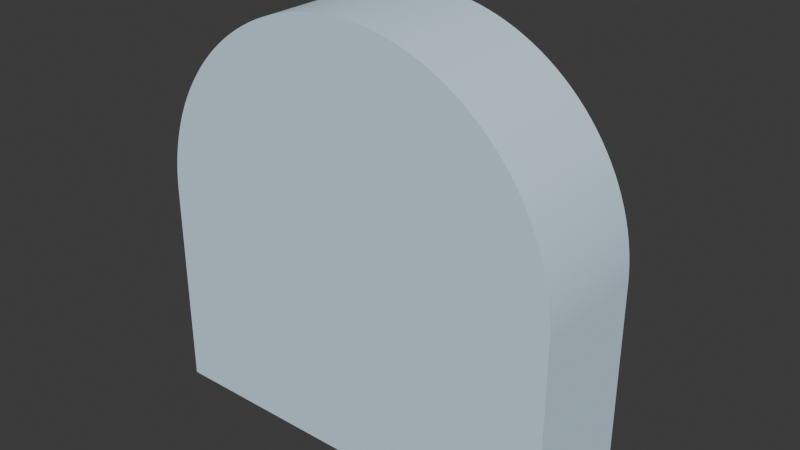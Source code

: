 # Source: multiplier.blend  (saved by Blender 5.1.29; exported with 4.5.12 LTS)
import bpy
from mathutils import Matrix  # noqa: F401  (used for matrix-valued properties, if any)

bpy.ops.wm.read_factory_settings(use_empty=True)
scene = bpy.context.scene
scene.name = 'Scene'

# ---- collections
col_collection = bpy.data.collections.new('Collection'); scene.collection.children.link(col_collection)

# ---- materials (node trees are filled in below, after node groups)
mat_0_615686_0_811765_0_929412_0_000000_0_002 = bpy.data.materials.new('0.615686_0.811765_0.929412_0.000000_0.002')
mat_0_615686_0_811765_0_929412_0_000000_0_002.diffuse_color = (0.6157, 0.8118, 0.9294, 1.0)

# ---- material node trees
mat_0_615686_0_811765_0_929412_0_000000_0_002.use_nodes = True; mat_0_615686_0_811765_0_929412_0_000000_0_002.node_tree.nodes.clear()
_N = mat_0_615686_0_811765_0_929412_0_000000_0_002.node_tree.nodes; _L = mat_0_615686_0_811765_0_929412_0_000000_0_002.node_tree.links
n0 = _N.new('ShaderNodeBsdfPrincipled'); n0.name = 'Principled BSDF'; n0.location = (10, 300)
n0.inputs[0].default_value = (0.6157, 0.8118, 0.9294, 1.0)
n0.inputs[2].default_value = 1.0
n1 = _N.new('ShaderNodeOutputMaterial'); n1.name = 'Material Output'; n1.location = (300, 300)
_L.new(n0.outputs[0], n1.inputs[0])
n1.is_active_output = True

# ---- world
world_world = bpy.data.worlds.new('World'); scene.world = world_world
world_world.use_nodes = True; world_world.node_tree.nodes.clear()
_N = world_world.node_tree.nodes; _L = world_world.node_tree.links
n0 = _N.new('ShaderNodeOutputWorld'); n0.name = 'World Output'; n0.location = (200, 100)
n1 = _N.new('ShaderNodeBackground'); n1.name = 'Background'; n1.location = (-200, 100)
n1.inputs[0].default_value = (0.05088, 0.05088, 0.05088, 1.0)
_L.new(n1.outputs[0], n0.inputs[0])
n0.is_active_output = True
world_world.color = (0.05088, 0.05088, 0.05088)
world_world.sun_shadow_jitter_overblur = 0.0

# ---- meshes
me_mesh0_mesh = bpy.data.meshes.new('mesh0_mesh')
me_mesh0_mesh.from_pydata([(0.45, 0.25, -0.45), (0.45, 0.0, -0.45), (-0.45, 0.0, -0.45), (-0.45, 0.25, -0.45), (0.45, 0.25, 8.327e-17), (0.45, 0.0, 8.327e-17), (0.45, 0.0, -0.45), (0.45, 0.25, -0.45), (0.45, 0.0, 8.327e-17), (0.45, 0.25, 8.327e-17), (0.4495, 0.25, 0.02048), (0.4495, 0.0, 0.02048), (0.4481, 0.25, 0.04092), (0.4481, 0.0, 0.04092), (0.4458, 0.25, 0.06127), (0.4458, 0.0, 0.06127), (0.4426, 0.25, 0.0815), (0.4426, 0.0, 0.0815), (0.4384, 0.25, 0.1016), (0.4384, 0.0, 0.1016), (0.4333, 0.25, 0.1214), (0.4333, 0.0, 0.1214), (0.4273, 0.25, 0.141), (0.4273, 0.0, 0.141), (0.4205, 0.25, 0.1603), (0.4205, 0.0, 0.1603), (0.4127, 0.25, 0.1793), (0.4127, 0.0, 0.1793), (0.4042, 0.25, 0.1979), (0.4042, 0.0, 0.1979), (0.3947, 0.25, 0.2161), (0.3947, 0.0, 0.2161), (0.3845, 0.25, 0.2338), (0.3845, 0.0, 0.2338), (0.3734, 0.25, 0.2511), (0.3734, 0.0, 0.2511), (0.3616, 0.25, 0.2678), (0.3616, 0.0, 0.2678), (0.3491, 0.25, 0.284), (0.3491, 0.0, 0.284), (0.3358, 0.25, 0.2996), (0.3358, 0.0, 0.2996), (0.3218, 0.25, 0.3146), (0.3218, 0.0, 0.3146), (0.3071, 0.25, 0.3289), (0.3071, 0.0, 0.3289), (0.2919, 0.25, 0.3425), (0.2919, 0.0, 0.3425), (0.276, 0.25, 0.3554), (0.276, 0.0, 0.3554), (0.2595, 0.25, 0.3676), (0.2595, 0.0, 0.3676), (0.2425, 0.25, 0.3791), (0.2425, 0.0, 0.3791), (0.225, 0.25, 0.3897), (0.225, 0.0, 0.3897), (0.207, 0.25, 0.3995), (0.207, 0.0, 0.3995), (0.1886, 0.25, 0.4086), (0.1886, 0.0, 0.4086), (0.1698, 0.25, 0.4167), (0.1698, 0.0, 0.4167), (0.1507, 0.25, 0.424), (0.1507, 0.0, 0.424), (0.1312, 0.25, 0.4304), (0.1312, 0.0, 0.4304), (0.1115, 0.25, 0.436), (0.1115, 0.0, 0.436), (0.09156, 0.25, 0.4406), (0.09156, 0.0, 0.4406), (0.07141, 0.25, 0.4443), (0.07141, 0.0, 0.4443), (0.05111, 0.25, 0.4471), (0.05111, 0.0, 0.4471), (0.03071, 0.25, 0.449), (0.03071, 0.0, 0.449), (0.01024, 0.25, 0.4499), (0.01024, 0.0, 0.4499), (-0.01024, 0.25, 0.4499), (-0.01024, 0.0, 0.4499), (-0.03071, 0.25, 0.449), (-0.03071, 0.0, 0.449), (-0.05111, 0.25, 0.4471), (-0.05111, 0.0, 0.4471), (-0.07141, 0.25, 0.4443), (-0.07141, 0.0, 0.4443), (-0.09156, 0.25, 0.4406), (-0.09156, 0.0, 0.4406), (-0.1115, 0.25, 0.436), (-0.1115, 0.0, 0.436), (-0.1312, 0.25, 0.4304), (-0.1312, 0.0, 0.4304), (-0.1507, 0.25, 0.424), (-0.1507, 0.0, 0.424), (-0.1698, 0.25, 0.4167), (-0.1698, 0.0, 0.4167), (-0.1886, 0.25, 0.4086), (-0.1886, 0.0, 0.4086), (-0.207, 0.25, 0.3995), (-0.207, 0.0, 0.3995), (-0.225, 0.25, 0.3897), (-0.225, 0.0, 0.3897), (-0.2425, 0.25, 0.3791), (-0.2425, 0.0, 0.3791), (-0.2595, 0.25, 0.3676), (-0.2595, 0.0, 0.3676), (-0.276, 0.25, 0.3554), (-0.276, 0.0, 0.3554), (-0.2919, 0.25, 0.3425), (-0.2919, 0.0, 0.3425), (-0.3071, 0.25, 0.3289), (-0.3071, 0.0, 0.3289), (-0.3218, 0.25, 0.3146), (-0.3218, 0.0, 0.3146), (-0.3358, 0.25, 0.2996), (-0.3358, 0.0, 0.2996), (-0.3491, 0.25, 0.284), (-0.3491, 0.0, 0.284), (-0.3616, 0.25, 0.2678), (-0.3616, 0.0, 0.2678), (-0.3734, 0.25, 0.2511), (-0.3734, 0.0, 0.2511), (-0.3845, 0.25, 0.2338), (-0.3845, 0.0, 0.2338), (-0.3947, 0.25, 0.2161), (-0.3947, 0.0, 0.2161), (-0.4042, 0.25, 0.1979), (-0.4042, 0.0, 0.1979), (-0.4127, 0.25, 0.1793), (-0.4127, 0.0, 0.1793), (-0.4205, 0.25, 0.1603), (-0.4205, 0.0, 0.1603), (-0.4273, 0.25, 0.141), (-0.4273, 0.0, 0.141), (-0.4333, 0.25, 0.1214), (-0.4333, 0.0, 0.1214), (-0.4384, 0.25, 0.1016), (-0.4384, 0.0, 0.1016), (-0.4426, 0.25, 0.0815), (-0.4426, 0.0, 0.0815), (-0.4458, 0.25, 0.06127), (-0.4458, 0.0, 0.06127), (-0.4481, 0.25, 0.04092), (-0.4481, 0.0, 0.04092), (-0.4495, 0.25, 0.02048), (-0.4495, 0.0, 0.02048), (-0.45, 0.25, -7.237e-17), (-0.45, 0.0, -7.237e-17), (-0.45, 0.0, -0.45), (-0.45, 0.0, -7.237e-17), (-0.45, 0.25, -7.237e-17), (-0.45, 0.25, -0.45), (0.45, 0.0, 8.327e-17), (-0.4273, 0.0, 0.141), (-0.4333, 0.0, 0.1214), (-0.4205, 0.0, 0.1603), (0.1115, 0.0, 0.436), (0.3734, 0.0, 0.2511), (0.3616, 0.0, 0.2678), (0.3947, 0.0, 0.2161), (0.3845, 0.0, 0.2338), (-0.4127, 0.0, 0.1793), (-0.3845, 0.0, 0.2338), (-0.3947, 0.0, 0.2161), (0.207, 0.0, 0.3995), (0.1507, 0.0, 0.424), (0.1312, 0.0, 0.4304), (0.1886, 0.0, 0.4086), (0.2595, 0.0, 0.3676), (0.2425, 0.0, 0.3791), (0.3071, 0.0, 0.3289), (0.2919, 0.0, 0.3425), (0.3358, 0.0, 0.2996), (0.3218, 0.0, 0.3146), (0.4333, 0.0, 0.1214), (0.4273, 0.0, 0.141), (-0.4458, 0.0, 0.06127), (-0.4481, 0.0, 0.04092), (-0.4042, 0.0, 0.1979), (-0.3734, 0.0, 0.2511), (-0.3358, 0.0, 0.2996), (-0.3491, 0.0, 0.284), (0.4495, 0.0, 0.02048), (-0.07141, 0.0, 0.4443), (-0.09156, 0.0, 0.4406), (-0.03071, 0.0, 0.449), (-0.05111, 0.0, 0.4471), (0.01024, 0.0, 0.4499), (-0.01024, 0.0, 0.4499), (0.1698, 0.0, 0.4167), (0.225, 0.0, 0.3897), (0.276, 0.0, 0.3554), (0.3491, 0.0, 0.284), (0.4042, 0.0, 0.1979), (0.4205, 0.0, 0.1603), (0.4127, 0.0, 0.1793), (0.4384, 0.0, 0.1016), (-0.4426, 0.0, 0.0815), (-0.3616, 0.0, 0.2678), (-0.1698, 0.0, 0.4167), (-0.1886, 0.0, 0.4086), (0.03071, 0.0, 0.449), (0.4426, 0.0, 0.0815), (-0.4384, 0.0, 0.1016), (-0.3071, 0.0, 0.3289), (-0.3218, 0.0, 0.3146), (-0.276, 0.0, 0.3554), (-0.2919, 0.0, 0.3425), (-0.2425, 0.0, 0.3791), (-0.2595, 0.0, 0.3676), (-0.207, 0.0, 0.3995), (-0.225, 0.0, 0.3897), (-0.1507, 0.0, 0.424), (-0.1115, 0.0, 0.436), (-0.1312, 0.0, 0.4304), (0.07141, 0.0, 0.4443), (0.05111, 0.0, 0.4471), (0.4481, 0.0, 0.04092), (0.09156, 0.0, 0.4406), (0.4458, 0.0, 0.06127), (-0.4495, 0.0, 0.02048), (0.45, 0.0, -0.45), (-0.45, 0.0, -7.237e-17), (-0.45, 0.0, -0.45), (-0.1909, 0.25, 0.2864), (-0.2864, 0.25, 0.1909), (-0.3218, 0.25, 0.3146), (-0.3616, 0.25, 0.2678), (-0.3491, 0.25, 0.284), (-0.4042, 0.25, 0.1979), (-0.3947, 0.25, 0.2161), (0.0675, 0.25, 0.3375), (0.1115, 0.25, 0.436), (0.1312, 0.25, 0.4304), (0.07141, 0.25, 0.4443), (0.09156, 0.25, 0.4406), (-0.0675, 0.25, 0.3375), (-0.01024, 0.25, 0.4499), (-0.2425, 0.25, 0.3791), (-0.225, 0.25, 0.3897), (-0.276, 0.25, 0.3554), (-0.2595, 0.25, 0.3676), (-0.3071, 0.25, 0.3289), (-0.2919, 0.25, 0.3425), (-0.3358, 0.25, 0.2996), (-0.3734, 0.25, 0.2511), (-0.3845, 0.25, 0.2338), (0.03071, 0.25, 0.449), (0.05111, 0.25, 0.4471), (0.01024, 0.25, 0.4499), (-0.03071, 0.25, 0.449), (-0.4127, 0.25, 0.1793), (-0.163, 0.25, 0.0675), (-0.3375, 0.25, 0.0675), (-0.207, 0.25, 0.3995), (-0.07141, 0.25, 0.4443), (-0.05111, 0.25, 0.4471), (0.1909, 0.25, 0.2864), (0.3071, 0.25, 0.3289), (0.3218, 0.25, 0.3146), (-0.4205, 0.25, 0.1603), (-0.1698, 0.25, 0.4167), (-0.1507, 0.25, 0.424), (-0.0675, 0.25, 0.163), (-0.1115, 0.25, 0.436), (-0.09156, 0.25, 0.4406), (0.2864, 0.25, 0.1909), (0.3734, 0.25, 0.2511), (0.3845, 0.25, 0.2338), (0.3491, 0.25, 0.284), (0.3616, 0.25, 0.2678), (0.276, 0.25, 0.3554), (0.2919, 0.25, 0.3425), (-0.1886, 0.25, 0.4086), (-0.1312, 0.25, 0.4304), (0.3358, 0.25, 0.2996), (0.2595, 0.25, 0.3676), (0.225, 0.25, 0.3897), (0.2425, 0.25, 0.3791), (-0.4495, 0.25, 0.02048), (-0.4481, 0.25, 0.04092), (0.1698, 0.25, 0.4167), (0.1886, 0.25, 0.4086), (0.0675, 0.25, 0.163), (0.3947, 0.25, 0.2161), (0.207, 0.25, 0.3995), (0.3375, 0.25, 0.0675), (0.4458, 0.25, 0.06127), (0.4481, 0.25, 0.04092), (0.4205, 0.25, 0.1603), (0.4273, 0.25, 0.141), (-0.4333, 0.25, 0.1214), (-0.4273, 0.25, 0.141), (-0.4458, 0.25, 0.06127), (0.1507, 0.25, 0.424), (0.4495, 0.25, 0.02048), (0.45, 0.25, 8.327e-17), (0.4426, 0.25, 0.0815), (0.4333, 0.25, 0.1214), (-0.4384, 0.25, 0.1016), (-0.4426, 0.25, 0.0815), (0.4127, 0.25, 0.1793), (0.163, 0.25, 0.0675), (0.4384, 0.25, 0.1016), (-0.3375, 0.25, -0.0675), (-0.45, 0.25, -7.237e-17), (0.4042, 0.25, 0.1979), (0.0675, 0.25, -0.3375), (0.0675, 0.25, -0.163), (0.1909, 0.25, -0.2864), (0.45, 0.25, -0.45), (-0.45, 0.25, -0.45), (-0.0675, 0.25, -0.3375), (-0.163, 0.25, -0.0675), (-0.2864, 0.25, -0.1909), (0.3375, 0.25, -0.0675), (0.2864, 0.25, -0.1909), (-0.1909, 0.25, -0.2864), (-0.0675, 0.25, -0.163), (0.163, 0.25, -0.0675), (-0.0675, 0.3375, -0.3375), (-0.0675, 0.25, -0.3375), (-0.0675, 0.25, -0.163), (-0.0675, 0.3375, -0.163), (-0.0675, 0.3375, 0.163), (-0.163, 0.3375, 0.0675), (-0.2864, 0.3375, 0.1909), (0.0675, 0.3375, -0.163), (0.163, 0.3375, -0.0675), (0.2864, 0.3375, -0.1909), (0.0675, 0.3375, 0.3375), (0.0675, 0.3375, 0.163), (-0.1909, 0.3375, 0.2864), (-0.3375, 0.3375, 0.0675), (-0.163, 0.3375, -0.0675), (-0.0675, 0.3375, -0.3375), (-0.0675, 0.3375, -0.163), (0.163, 0.3375, 0.0675), (0.3375, 0.3375, -0.0675), (-0.3375, 0.3375, -0.0675), (-0.1909, 0.3375, -0.2864), (-0.2864, 0.3375, -0.1909), (0.3375, 0.3375, 0.0675), (0.1909, 0.3375, 0.2864), (0.1909, 0.3375, -0.2864), (0.2864, 0.3375, 0.1909), (0.0675, 0.3375, -0.3375), (-0.0675, 0.3375, 0.3375), (-0.0675, 0.3375, -0.163), (-0.0675, 0.25, -0.163), (-0.1909, 0.25, -0.2864), (-0.1909, 0.3375, -0.2864), (-0.1909, 0.3375, -0.2864), (-0.1909, 0.25, -0.2864), (-0.2864, 0.25, -0.1909), (-0.2864, 0.3375, -0.1909), (-0.2864, 0.3375, -0.1909), (-0.2864, 0.25, -0.1909), (-0.163, 0.25, -0.0675), (-0.163, 0.3375, -0.0675), (-0.163, 0.3375, -0.0675), (-0.163, 0.25, -0.0675), (-0.3375, 0.25, -0.0675), (-0.3375, 0.3375, -0.0675), (-0.3375, 0.3375, -0.0675), (-0.3375, 0.25, -0.0675), (-0.3375, 0.25, 0.0675), (-0.3375, 0.3375, 0.0675), (-0.3375, 0.3375, 0.0675), (-0.3375, 0.25, 0.0675), (-0.163, 0.25, 0.0675), (-0.163, 0.3375, 0.0675), (-0.163, 0.3375, 0.0675), (-0.163, 0.25, 0.0675), (-0.2864, 0.25, 0.1909), (-0.2864, 0.3375, 0.1909), (-0.2864, 0.3375, 0.1909), (-0.2864, 0.25, 0.1909), (-0.1909, 0.25, 0.2864), (-0.1909, 0.3375, 0.2864), (-0.1909, 0.3375, 0.2864), (-0.1909, 0.25, 0.2864), (-0.0675, 0.25, 0.163), (-0.0675, 0.3375, 0.163), (-0.0675, 0.3375, 0.163), (-0.0675, 0.25, 0.163), (-0.0675, 0.25, 0.3375), (-0.0675, 0.3375, 0.3375), (-0.0675, 0.3375, 0.3375), (-0.0675, 0.25, 0.3375), (0.0675, 0.25, 0.3375), (0.0675, 0.3375, 0.3375), (0.0675, 0.3375, 0.3375), (0.0675, 0.25, 0.3375), (0.0675, 0.25, 0.163), (0.0675, 0.3375, 0.163), (0.0675, 0.3375, 0.163), (0.0675, 0.25, 0.163), (0.1909, 0.25, 0.2864), (0.1909, 0.3375, 0.2864), (0.1909, 0.3375, 0.2864), (0.1909, 0.25, 0.2864), (0.2864, 0.25, 0.1909), (0.2864, 0.3375, 0.1909), (0.2864, 0.3375, 0.1909), (0.2864, 0.25, 0.1909), (0.163, 0.25, 0.0675), (0.163, 0.3375, 0.0675), (0.163, 0.3375, 0.0675), (0.163, 0.25, 0.0675), (0.3375, 0.25, 0.0675), (0.3375, 0.3375, 0.0675), (0.3375, 0.3375, 0.0675), (0.3375, 0.25, 0.0675), (0.3375, 0.25, -0.0675), (0.3375, 0.3375, -0.0675), (0.3375, 0.3375, -0.0675), (0.3375, 0.25, -0.0675), (0.163, 0.25, -0.0675), (0.163, 0.3375, -0.0675), (0.163, 0.3375, -0.0675), (0.163, 0.25, -0.0675), (0.2864, 0.25, -0.1909), (0.2864, 0.3375, -0.1909), (0.2864, 0.3375, -0.1909), (0.2864, 0.25, -0.1909), (0.1909, 0.25, -0.2864), (0.1909, 0.3375, -0.2864), (0.1909, 0.3375, -0.2864), (0.1909, 0.25, -0.2864), (0.0675, 0.25, -0.163), (0.0675, 0.3375, -0.163), (0.0675, 0.3375, -0.163), (0.0675, 0.25, -0.163), (0.0675, 0.25, -0.3375), (0.0675, 0.3375, -0.3375), (0.0675, 0.3375, -0.3375), (0.0675, 0.25, -0.3375), (-0.0675, 0.25, -0.3375), (-0.0675, 0.3375, -0.3375)], [], [(0, 1, 2), (2, 3, 0), (4, 5, 6), (6, 7, 4), (8, 9, 10), (11, 10, 12), (13, 12, 14), (15, 14, 16), (17, 16, 18), (19, 18, 20), (21, 20, 22), (23, 22, 24), (25, 24, 26), (27, 26, 28), (29, 28, 30), (31, 30, 32), (33, 32, 34), (35, 34, 36), (37, 36, 38), (39, 38, 40), (41, 40, 42), (43, 42, 44), (45, 44, 46), (47, 46, 48), (49, 48, 50), (51, 50, 52), (53, 52, 54), (55, 54, 56), (57, 56, 58), (59, 58, 60), (61, 60, 62), (63, 62, 64), (65, 64, 66), (67, 66, 68), (69, 68, 70), (71, 70, 72), (73, 72, 74), (75, 74, 76), (77, 76, 78), (79, 78, 80), (81, 80, 82), (83, 82, 84), (85, 84, 86), (87, 86, 88), (89, 88, 90), (91, 90, 92), (93, 92, 94), (95, 94, 96), (97, 96, 98), (99, 98, 100), (101, 100, 102), (103, 102, 104), (105, 104, 106), (107, 106, 108), (109, 108, 110), (111, 110, 112), (113, 112, 114), (115, 114, 116), (117, 116, 118), (119, 118, 120), (121, 120, 122), (123, 122, 124), (125, 124, 126), (127, 126, 128), (129, 128, 130), (131, 130, 132), (133, 132, 134), (135, 134, 136), (137, 136, 138), (139, 138, 140), (141, 140, 142), (143, 142, 144), (145, 144, 146), (146, 147, 145), (144, 145, 143), (142, 143, 141), (140, 141, 139), (138, 139, 137), (136, 137, 135), (134, 135, 133), (132, 133, 131), (130, 131, 129), (128, 129, 127), (126, 127, 125), (124, 125, 123), (122, 123, 121), (120, 121, 119), (118, 119, 117), (116, 117, 115), (114, 115, 113), (112, 113, 111), (110, 111, 109), (108, 109, 107), (106, 107, 105), (104, 105, 103), (102, 103, 101), (100, 101, 99), (98, 99, 97), (96, 97, 95), (94, 95, 93), (92, 93, 91), (90, 91, 89), (88, 89, 87), (86, 87, 85), (84, 85, 83), (82, 83, 81), (80, 81, 79), (78, 79, 77), (76, 77, 75), (74, 75, 73), (72, 73, 71), (70, 71, 69), (68, 69, 67), (66, 67, 65), (64, 65, 63), (62, 63, 61), (60, 61, 59), (58, 59, 57), (56, 57, 55), (54, 55, 53), (52, 53, 51), (50, 51, 49), (48, 49, 47), (46, 47, 45), (44, 45, 43), (42, 43, 41), (40, 41, 39), (38, 39, 37), (36, 37, 35), (34, 35, 33), (32, 33, 31), (30, 31, 29), (28, 29, 27), (26, 27, 25), (24, 25, 23), (22, 23, 21), (20, 21, 19), (18, 19, 17), (16, 17, 15), (14, 15, 13), (12, 13, 11), (10, 11, 8), (148, 149, 150), (150, 151, 148), (152, 153, 154), (152, 155, 153), (156, 157, 158), (156, 159, 160), (152, 161, 155), (152, 162, 163), (164, 165, 166), (165, 164, 167), (156, 168, 169), (156, 170, 171), (156, 172, 173), (160, 157, 156), (156, 174, 175), (152, 176, 177), (152, 178, 161), (152, 179, 162), (152, 180, 181), (182, 183, 184), (182, 185, 186), (182, 187, 188), (167, 189, 165), (169, 190, 156), (171, 191, 156), (156, 192, 172), (156, 193, 159), (156, 194, 195), (156, 196, 174), (152, 197, 176), (163, 178, 152), (181, 198, 152), (152, 199, 200), (186, 183, 182), (182, 201, 187), (190, 164, 156), (173, 170, 156), (195, 193, 156), (156, 202, 196), (152, 203, 197), (198, 179, 152), (152, 204, 205), (152, 206, 207), (152, 208, 209), (152, 210, 211), (152, 212, 199), (152, 213, 214), (188, 185, 182), (182, 215, 216), (191, 168, 156), (175, 194, 156), (156, 182, 217), (154, 203, 152), (207, 204, 152), (211, 208, 152), (214, 212, 152), (216, 201, 182), (182, 156, 218), (158, 192, 156), (217, 219, 156), (205, 180, 152), (200, 210, 152), (218, 215, 182), (219, 202, 156), (209, 206, 152), (166, 156, 164), (177, 220, 152), (213, 152, 182), (184, 213, 182), (221, 152, 222), (222, 223, 221), (220, 222, 152), (224, 225, 226), (225, 227, 228), (225, 229, 230), (231, 232, 233), (231, 234, 235), (231, 236, 237), (224, 238, 239), (224, 240, 241), (224, 242, 243), (225, 244, 226), (225, 245, 227), (230, 246, 225), (235, 232, 231), (231, 247, 248), (237, 249, 231), (241, 238, 224), (226, 242, 224), (246, 245, 225), (248, 234, 231), (236, 250, 237), (251, 229, 225), (251, 252, 253), (239, 254, 224), (228, 244, 225), (249, 247, 231), (236, 255, 256), (257, 258, 259), (253, 260, 251), (243, 240, 224), (261, 262, 236), (261, 263, 224), (256, 250, 236), (236, 264, 265), (266, 267, 268), (266, 269, 270), (259, 266, 257), (257, 271, 272), (254, 273, 224), (224, 273, 261), (265, 255, 236), (236, 262, 274), (270, 267, 266), (259, 275, 266), (257, 276, 271), (257, 277, 278), (253, 279, 280), (236, 263, 261), (274, 264, 236), (281, 282, 257), (281, 283, 231), (268, 284, 266), (272, 258, 257), (257, 285, 277), (286, 287, 288), (286, 289, 290), (253, 291, 292), (280, 293, 253), (233, 294, 231), (231, 294, 281), (275, 269, 266), (257, 282, 285), (286, 295, 296), (286, 297, 287), (290, 298, 286), (253, 299, 291), (293, 300, 253), (257, 283, 281), (278, 276, 257), (301, 289, 286), (301, 302, 266), (288, 295, 286), (298, 303, 286), (300, 299, 253), (253, 304, 305), (284, 306, 266), (266, 306, 301), (303, 297, 286), (307, 308, 309), (310, 311, 312), (304, 313, 314), (305, 279, 253), (286, 302, 301), (296, 315, 286), (315, 310, 316), (312, 307, 310), (312, 311, 317), (314, 311, 304), (304, 311, 305), (296, 310, 315), (310, 309, 316), (317, 318, 312), (292, 260, 253), (316, 319, 315), (314, 317, 311), (309, 310, 307), (225, 252, 251), (320, 321, 322), (322, 323, 320), (324, 325, 326), (327, 328, 329), (330, 331, 324), (326, 332, 324), (333, 325, 334), (335, 336, 327), (327, 337, 328), (338, 328, 337), (324, 331, 325), (334, 339, 333), (336, 340, 341), (336, 337, 327), (337, 342, 338), (337, 331, 343), (325, 331, 334), (341, 334, 336), (329, 344, 327), (343, 345, 337), (334, 331, 336), (337, 336, 331), (327, 346, 335), (324, 347, 330), (348, 349, 350), (350, 351, 348), (352, 353, 354), (354, 355, 352), (356, 357, 358), (358, 359, 356), (360, 361, 362), (362, 363, 360), (364, 365, 366), (366, 367, 364), (368, 369, 370), (370, 371, 368), (372, 373, 374), (374, 375, 372), (376, 377, 378), (378, 379, 376), (380, 381, 382), (382, 383, 380), (384, 385, 386), (386, 387, 384), (388, 389, 390), (390, 391, 388), (392, 393, 394), (394, 395, 392), (396, 397, 398), (398, 399, 396), (400, 401, 402), (402, 403, 400), (404, 405, 406), (406, 407, 404), (408, 409, 410), (410, 411, 408), (412, 413, 414), (414, 415, 412), (416, 417, 418), (418, 419, 416), (420, 421, 422), (422, 423, 420), (424, 425, 426), (426, 427, 424), (428, 429, 430), (430, 431, 428), (432, 433, 434), (434, 435, 432), (436, 437, 438), (438, 439, 436)])
me_mesh0_mesh.polygons.foreach_set('use_smooth', [0, 0, 0, 0, 1, 1, 1, 1, 1, 1, 1, 1, 1, 1, 1, 1, 1, 1, 1, 1, 1, 1, 1, 1, 1, 1, 1, 1, 1, 1, 1, 1, 1, 1, 1, 1, 1, 1, 1, 1, 1, 1, 1, 1, 1, 1, 1, 1, 1, 1, 1, 1, 1, 1, 1, 1, 1, 1, 1, 1, 1, 1, 1, 1, 1, 1, 1, 1, 1, 1, 1, 1, 1, 1, 1, 1, 1, 1, 1, 1, 1, 1, 1, 1, 1, 1, 1, 1, 1, 1, 1, 1, 1, 1, 1, 1, 1, 1, 1, 1, 1, 1, 1, 1, 1, 1, 1, 1, 1, 1, 1, 1, 1, 1, 1, 1, 1, 1, 1, 1, 1, 1, 1, 1, 1, 1, 1, 1, 1, 1, 1, 1, 1, 1, 1, 1, 1, 1, 1, 1, 1, 1, 0, 0, 0, 0, 0, 0, 0, 0, 0, 0, 0, 0, 0, 0, 0, 0, 0, 0, 0, 0, 0, 0, 0, 0, 0, 0, 0, 0, 0, 0, 0, 0, 0, 0, 0, 0, 0, 0, 0, 0, 0, 0, 0, 0, 0, 0, 0, 0, 0, 0, 0, 0, 0, 0, 0, 0, 0, 0, 0, 0, 0, 0, 0, 0, 0, 0, 0, 0, 0, 0, 0, 0, 0, 0, 0, 0, 0, 0, 0, 0, 0, 0, 0, 0, 0, 0, 0, 0, 0, 0, 0, 0, 0, 0, 0, 0, 0, 0, 0, 0, 0, 0, 0, 0, 0, 0, 0, 0, 0, 0, 0, 0, 0, 0, 0, 0, 0, 0, 0, 0, 0, 0, 0, 0, 0, 0, 0, 0, 0, 0, 0, 0, 0, 0, 0, 0, 0, 0, 0, 0, 0, 0, 0, 0, 0, 0, 0, 0, 0, 0, 0, 0, 0, 0, 0, 0, 0, 0, 0, 0, 0, 0, 0, 0, 0, 0, 0, 0, 0, 0, 0, 0, 0, 0, 0, 0, 0, 0, 0, 0, 0, 0, 0, 0, 0, 0, 0, 0, 0, 0, 0, 0, 0, 0, 0, 0, 0, 1, 0, 0, 0, 0, 0, 0, 1, 0, 0, 0, 0, 0, 0, 0, 0, 0, 0, 0, 0, 0, 0, 0, 0, 1, 0, 0, 0, 0, 0, 0, 1, 0, 0, 0, 0, 0, 0, 0, 0, 0])
_uv = me_mesh0_mesh.uv_layers.new(name='UVMap')
_uv.uv.foreach_set('vector', [0.2536, 0.88, 0.308, 0.88, 0.308, 0.9344, 0.308, 0.9344, 0.2536, 0.9344, 0.2536, 0.88, 0.2536, 0.9344, 0.2536, 0.88, 0.308, 0.88, 0.308, 0.88, 0.308, 0.9344, 0.2536, 0.9344, 0.2536, 0.88, 0.2536, 0.9344, 0.2543, 0.9344, 0.2543, 0.88, 0.2543, 0.9344, 0.2551, 0.9344, 0.2551, 0.88, 0.2551, 0.9344, 0.2559, 0.9344, 0.2559, 0.88, 0.2559, 0.9344, 0.2567, 0.9344, 0.2567, 0.88, 0.2567, 0.9344, 0.2575, 0.9344, 0.2575, 0.88, 0.2575, 0.9344, 0.2583, 0.9344, 0.2583, 0.88, 0.2583, 0.9344, 0.2591, 0.9344, 0.2591, 0.88, 0.2591, 0.9344, 0.2599, 0.9344, 0.2599, 0.88, 0.2599, 0.9344, 0.2607, 0.9344, 0.2607, 0.88, 0.2607, 0.9344, 0.2614, 0.9344, 0.2614, 0.88, 0.2614, 0.9344, 0.2622, 0.9344, 0.2622, 0.88, 0.2622, 0.9344, 0.263, 0.9344, 0.263, 0.88, 0.263, 0.9344, 0.2638, 0.9344, 0.2638, 0.88, 0.2638, 0.9344, 0.2646, 0.9344, 0.2646, 0.88, 0.2646, 0.9344, 0.2654, 0.9344, 0.2654, 0.88, 0.2654, 0.9344, 0.2662, 0.9344, 0.2662, 0.88, 0.2662, 0.9344, 0.267, 0.9344, 0.267, 0.88, 0.267, 0.9344, 0.2677, 0.9344, 0.2677, 0.88, 0.2677, 0.9344, 0.2685, 0.9344, 0.2685, 0.88, 0.2685, 0.9344, 0.2693, 0.9344, 0.2693, 0.88, 0.2693, 0.9344, 0.2701, 0.9344, 0.2701, 0.88, 0.2701, 0.9344, 0.2709, 0.9344, 0.2709, 0.88, 0.2709, 0.9344, 0.2717, 0.9344, 0.2717, 0.88, 0.2717, 0.9344, 0.2725, 0.9344, 0.2725, 0.88, 0.2725, 0.9344, 0.2733, 0.9344, 0.2733, 0.88, 0.2733, 0.9344, 0.2741, 0.9344, 0.2741, 0.88, 0.2741, 0.9344, 0.2748, 0.9344, 0.2748, 0.88, 0.2748, 0.9344, 0.2756, 0.9344, 0.2756, 0.88, 0.2756, 0.9344, 0.2764, 0.9344, 0.2764, 0.88, 0.2764, 0.9344, 0.2772, 0.9344, 0.2772, 0.88, 0.2772, 0.9344, 0.278, 0.9344, 0.278, 0.88, 0.278, 0.9344, 0.2788, 0.9344, 0.2788, 0.88, 0.2788, 0.9344, 0.2796, 0.9344, 0.2796, 0.88, 0.2796, 0.9344, 0.2804, 0.9344, 0.2804, 0.88, 0.2804, 0.9344, 0.2812, 0.9344, 0.2812, 0.88, 0.2812, 0.9344, 0.2819, 0.9344, 0.2819, 0.88, 0.2819, 0.9344, 0.2827, 0.9344, 0.2827, 0.88, 0.2827, 0.9344, 0.2835, 0.9344, 0.2835, 0.88, 0.2835, 0.9344, 0.2843, 0.9344, 0.2843, 0.88, 0.2843, 0.9344, 0.2851, 0.9344, 0.2851, 0.88, 0.2851, 0.9344, 0.2859, 0.9344, 0.2859, 0.88, 0.2859, 0.9344, 0.2867, 0.9344, 0.2867, 0.88, 0.2867, 0.9344, 0.2875, 0.9344, 0.2875, 0.88, 0.2875, 0.9344, 0.2882, 0.9344, 0.2882, 0.88, 0.2882, 0.9344, 0.289, 0.9344, 0.289, 0.88, 0.289, 0.9344, 0.2898, 0.9344, 0.2898, 0.88, 0.2898, 0.9344, 0.2906, 0.9344, 0.2906, 0.88, 0.2906, 0.9344, 0.2914, 0.9344, 0.2914, 0.88, 0.2914, 0.9344, 0.2922, 0.9344, 0.2922, 0.88, 0.2922, 0.9344, 0.293, 0.9344, 0.293, 0.88, 0.293, 0.9344, 0.2938, 0.9344, 0.2938, 0.88, 0.2938, 0.9344, 0.2946, 0.9344, 0.2946, 0.88, 0.2946, 0.9344, 0.2953, 0.9344, 0.2953, 0.88, 0.2953, 0.9344, 0.2961, 0.9344, 0.2961, 0.88, 0.2961, 0.9344, 0.2969, 0.9344, 0.2969, 0.88, 0.2969, 0.9344, 0.2977, 0.9344, 0.2977, 0.88, 0.2977, 0.9344, 0.2985, 0.9344, 0.2985, 0.88, 0.2985, 0.9344, 0.2993, 0.9344, 0.2993, 0.88, 0.2993, 0.9344, 0.3001, 0.9344, 0.3001, 0.88, 0.3001, 0.9344, 0.3009, 0.9344, 0.3009, 0.88, 0.3009, 0.9344, 0.3017, 0.9344, 0.3017, 0.88, 0.3017, 0.9344, 0.3024, 0.9344, 0.3024, 0.88, 0.3024, 0.9344, 0.3032, 0.9344, 0.3032, 0.88, 0.3032, 0.9344, 0.304, 0.9344, 0.304, 0.88, 0.304, 0.9344, 0.3048, 0.9344, 0.3048, 0.88, 0.3048, 0.9344, 0.3056, 0.9344, 0.3056, 0.88, 0.3056, 0.9344, 0.3064, 0.9344, 0.3064, 0.88, 0.3064, 0.9344, 0.3072, 0.9344, 0.3072, 0.88, 0.3072, 0.9344, 0.308, 0.9344, 0.308, 0.9344, 0.308, 0.88, 0.3072, 0.88, 0.3072, 0.9344, 0.3072, 0.88, 0.3064, 0.88, 0.3064, 0.9344, 0.3064, 0.88, 0.3056, 0.88, 0.3056, 0.9344, 0.3056, 0.88, 0.3048, 0.88, 0.3048, 0.9344, 0.3048, 0.88, 0.304, 0.88, 0.304, 0.9344, 0.304, 0.88, 0.3032, 0.88, 0.3032, 0.9344, 0.3032, 0.88, 0.3024, 0.88, 0.3024, 0.9344, 0.3024, 0.88, 0.3017, 0.88, 0.3017, 0.9344, 0.3017, 0.88, 0.3009, 0.88, 0.3009, 0.9344, 0.3009, 0.88, 0.3001, 0.88, 0.3001, 0.9344, 0.3001, 0.88, 0.2993, 0.88, 0.2993, 0.9344, 0.2993, 0.88, 0.2985, 0.88, 0.2985, 0.9344, 0.2985, 0.88, 0.2977, 0.88, 0.2977, 0.9344, 0.2977, 0.88, 0.2969, 0.88, 0.2969, 0.9344, 0.2969, 0.88, 0.2961, 0.88, 0.2961, 0.9344, 0.2961, 0.88, 0.2953, 0.88, 0.2953, 0.9344, 0.2953, 0.88, 0.2946, 0.88, 0.2946, 0.9344, 0.2946, 0.88, 0.2938, 0.88, 0.2938, 0.9344, 0.2938, 0.88, 0.293, 0.88, 0.293, 0.9344, 0.293, 0.88, 0.2922, 0.88, 0.2922, 0.9344, 0.2922, 0.88, 0.2914, 0.88, 0.2914, 0.9344, 0.2914, 0.88, 0.2906, 0.88, 0.2906, 0.9344, 0.2906, 0.88, 0.2898, 0.88, 0.2898, 0.9344, 0.2898, 0.88, 0.289, 0.88, 0.289, 0.9344, 0.289, 0.88, 0.2882, 0.88, 0.2882, 0.9344, 0.2882, 0.88, 0.2875, 0.88, 0.2875, 0.9344, 0.2875, 0.88, 0.2867, 0.88, 0.2867, 0.9344, 0.2867, 0.88, 0.2859, 0.88, 0.2859, 0.9344, 0.2859, 0.88, 0.2851, 0.88, 0.2851, 0.9344, 0.2851, 0.88, 0.2843, 0.88, 0.2843, 0.9344, 0.2843, 0.88, 0.2835, 0.88, 0.2835, 0.9344, 0.2835, 0.88, 0.2827, 0.88, 0.2827, 0.9344, 0.2827, 0.88, 0.2819, 0.88, 0.2819, 0.9344, 0.2819, 0.88, 0.2812, 0.88, 0.2812, 0.9344, 0.2812, 0.88, 0.2804, 0.88, 0.2804, 0.9344, 0.2804, 0.88, 0.2796, 0.88, 0.2796, 0.9344, 0.2796, 0.88, 0.2788, 0.88, 0.2788, 0.9344, 0.2788, 0.88, 0.278, 0.88, 0.278, 0.9344, 0.278, 0.88, 0.2772, 0.88, 0.2772, 0.9344, 0.2772, 0.88, 0.2764, 0.88, 0.2764, 0.9344, 0.2764, 0.88, 0.2756, 0.88, 0.2756, 0.9344, 0.2756, 0.88, 0.2748, 0.88, 0.2748, 0.9344, 0.2748, 0.88, 0.2741, 0.88, 0.2741, 0.9344, 0.2741, 0.88, 0.2733, 0.88, 0.2733, 0.9344, 0.2733, 0.88, 0.2725, 0.88, 0.2725, 0.9344, 0.2725, 0.88, 0.2717, 0.88, 0.2717, 0.9344, 0.2717, 0.88, 0.2709, 0.88, 0.2709, 0.9344, 0.2709, 0.88, 0.2701, 0.88, 0.2701, 0.9344, 0.2701, 0.88, 0.2693, 0.88, 0.2693, 0.9344, 0.2693, 0.88, 0.2685, 0.88, 0.2685, 0.9344, 0.2685, 0.88, 0.2677, 0.88, 0.2677, 0.9344, 0.2677, 0.88, 0.267, 0.88, 0.267, 0.9344, 0.267, 0.88, 0.2662, 0.88, 0.2662, 0.9344, 0.2662, 0.88, 0.2654, 0.88, 0.2654, 0.9344, 0.2654, 0.88, 0.2646, 0.88, 0.2646, 0.9344, 0.2646, 0.88, 0.2638, 0.88, 0.2638, 0.9344, 0.2638, 0.88, 0.263, 0.88, 0.263, 0.9344, 0.263, 0.88, 0.2622, 0.88, 0.2622, 0.9344, 0.2622, 0.88, 0.2614, 0.88, 0.2614, 0.9344, 0.2614, 0.88, 0.2607, 0.88, 0.2607, 0.9344, 0.2607, 0.88, 0.2599, 0.88, 0.2599, 0.9344, 0.2599, 0.88, 0.2591, 0.88, 0.2591, 0.9344, 0.2591, 0.88, 0.2583, 0.88, 0.2583, 0.9344, 0.2583, 0.88, 0.2575, 0.88, 0.2575, 0.9344, 0.2575, 0.88, 0.2567, 0.88, 0.2567, 0.9344, 0.2567, 0.88, 0.2559, 0.88, 0.2559, 0.9344, 0.2559, 0.88, 0.2551, 0.88, 0.2551, 0.9344, 0.2551, 0.88, 0.2543, 0.88, 0.2543, 0.9344, 0.2543, 0.88, 0.2536, 0.88, 0.308, 0.88, 0.2536, 0.88, 0.2536, 0.9344, 0.2536, 0.9344, 0.308, 0.9344, 0.308, 0.88, 0.308, 0.9072, 0.2549, 0.8986, 0.2546, 0.8998, 0.308, 0.9072, 0.2553, 0.8975, 0.2549, 0.8986, 0.2875, 0.8808, 0.3033, 0.892, 0.3026, 0.891, 0.2875, 0.8808, 0.3046, 0.8941, 0.304, 0.893, 0.308, 0.9072, 0.2558, 0.8963, 0.2553, 0.8975, 0.308, 0.9072, 0.2575, 0.893, 0.2569, 0.8941, 0.2933, 0.883, 0.2899, 0.8815, 0.2887, 0.8811, 0.2899, 0.8815, 0.2933, 0.883, 0.2922, 0.8825, 0.2875, 0.8808, 0.2964, 0.8849, 0.2954, 0.8842, 0.2875, 0.8808, 0.2993, 0.8873, 0.2984, 0.8865, 0.2875, 0.8808, 0.3011, 0.8891, 0.3002, 0.8881, 0.304, 0.893, 0.3033, 0.892, 0.2875, 0.8808, 0.2875, 0.8808, 0.307, 0.8998, 0.3066, 0.8986, 0.308, 0.9072, 0.2538, 0.9035, 0.2537, 0.9047, 0.308, 0.9072, 0.2563, 0.8952, 0.2558, 0.8963, 0.308, 0.9072, 0.2582, 0.892, 0.2575, 0.893, 0.308, 0.9072, 0.2605, 0.8891, 0.2597, 0.89, 0.3079, 0.9059, 0.2764, 0.8803, 0.2752, 0.8805, 0.3079, 0.9059, 0.2789, 0.88, 0.2777, 0.8801, 0.3079, 0.9059, 0.2814, 0.88, 0.2801, 0.88, 0.2922, 0.8825, 0.291, 0.882, 0.2899, 0.8815, 0.2954, 0.8842, 0.2944, 0.8836, 0.2875, 0.8808, 0.2984, 0.8865, 0.2974, 0.8857, 0.2875, 0.8808, 0.2875, 0.8808, 0.3019, 0.89, 0.3011, 0.8891, 0.2875, 0.8808, 0.3052, 0.8952, 0.3046, 0.8941, 0.2875, 0.8808, 0.3062, 0.8975, 0.3057, 0.8963, 0.2875, 0.8808, 0.3073, 0.901, 0.307, 0.8998, 0.308, 0.9072, 0.254, 0.9022, 0.2538, 0.9035, 0.2569, 0.8941, 0.2563, 0.8952, 0.308, 0.9072, 0.2597, 0.89, 0.2589, 0.891, 0.308, 0.9072, 0.308, 0.9072, 0.2705, 0.882, 0.2694, 0.8825, 0.2777, 0.8801, 0.2764, 0.8803, 0.3079, 0.9059, 0.3079, 0.9059, 0.2826, 0.88, 0.2814, 0.88, 0.2944, 0.8836, 0.2933, 0.883, 0.2875, 0.8808, 0.3002, 0.8881, 0.2993, 0.8873, 0.2875, 0.8808, 0.3057, 0.8963, 0.3052, 0.8952, 0.2875, 0.8808, 0.2875, 0.8808, 0.3075, 0.9022, 0.3073, 0.901, 0.308, 0.9072, 0.2543, 0.901, 0.254, 0.9022, 0.2589, 0.891, 0.2582, 0.892, 0.308, 0.9072, 0.308, 0.9072, 0.2622, 0.8873, 0.2613, 0.8881, 0.308, 0.9072, 0.2641, 0.8857, 0.2631, 0.8865, 0.308, 0.9072, 0.2661, 0.8842, 0.2651, 0.8849, 0.308, 0.9072, 0.2682, 0.883, 0.2672, 0.8836, 0.308, 0.9072, 0.2716, 0.8815, 0.2705, 0.882, 0.308, 0.9072, 0.274, 0.8808, 0.2728, 0.8811, 0.2801, 0.88, 0.2789, 0.88, 0.3079, 0.9059, 0.3079, 0.9059, 0.2851, 0.8803, 0.2838, 0.8801, 0.2974, 0.8857, 0.2964, 0.8849, 0.2875, 0.8808, 0.3066, 0.8986, 0.3062, 0.8975, 0.2875, 0.8808, 0.2875, 0.8808, 0.3079, 0.9059, 0.3078, 0.9047, 0.2546, 0.8998, 0.2543, 0.901, 0.308, 0.9072, 0.2631, 0.8865, 0.2622, 0.8873, 0.308, 0.9072, 0.2672, 0.8836, 0.2661, 0.8842, 0.308, 0.9072, 0.2728, 0.8811, 0.2716, 0.8815, 0.308, 0.9072, 0.2838, 0.8801, 0.2826, 0.88, 0.3079, 0.9059, 0.3079, 0.9059, 0.2875, 0.8808, 0.2863, 0.8805, 0.3026, 0.891, 0.3019, 0.89, 0.2875, 0.8808, 0.3078, 0.9047, 0.3077, 0.9035, 0.2875, 0.8808, 0.2613, 0.8881, 0.2605, 0.8891, 0.308, 0.9072, 0.2694, 0.8825, 0.2682, 0.883, 0.308, 0.9072, 0.2863, 0.8805, 0.2851, 0.8803, 0.3079, 0.9059, 0.3077, 0.9035, 0.3075, 0.9022, 0.2875, 0.8808, 0.2651, 0.8849, 0.2641, 0.8857, 0.308, 0.9072, 0.2887, 0.8811, 0.2875, 0.8808, 0.2933, 0.883, 0.2537, 0.9047, 0.2536, 0.9059, 0.308, 0.9072, 0.274, 0.8808, 0.308, 0.9072, 0.3079, 0.9059, 0.2752, 0.8805, 0.274, 0.8808, 0.3079, 0.9059, 0.308, 0.9344, 0.308, 0.9072, 0.2536, 0.9072, 0.2536, 0.9072, 0.2536, 0.9344, 0.308, 0.9344, 0.2536, 0.9059, 0.2536, 0.9072, 0.308, 0.9072, 0.2692, 0.8899, 0.2634, 0.8956, 0.2613, 0.8881, 0.2634, 0.8956, 0.2589, 0.891, 0.2597, 0.89, 0.2634, 0.8956, 0.2563, 0.8952, 0.2569, 0.8941, 0.2848, 0.8868, 0.2875, 0.8808, 0.2887, 0.8811, 0.2848, 0.8868, 0.2851, 0.8803, 0.2863, 0.8805, 0.2848, 0.8868, 0.2767, 0.8868, 0.2801, 0.88, 0.2692, 0.8899, 0.2661, 0.8842, 0.2672, 0.8836, 0.2692, 0.8899, 0.2641, 0.8857, 0.2651, 0.8849, 0.2692, 0.8899, 0.2622, 0.8873, 0.2631, 0.8865, 0.2634, 0.8956, 0.2605, 0.8891, 0.2613, 0.8881, 0.2634, 0.8956, 0.2582, 0.892, 0.2589, 0.891, 0.2569, 0.8941, 0.2575, 0.893, 0.2634, 0.8956, 0.2863, 0.8805, 0.2875, 0.8808, 0.2848, 0.8868, 0.2848, 0.8868, 0.2826, 0.88, 0.2838, 0.8801, 0.2801, 0.88, 0.2814, 0.88, 0.2848, 0.8868, 0.2651, 0.8849, 0.2661, 0.8842, 0.2692, 0.8899, 0.2613, 0.8881, 0.2622, 0.8873, 0.2692, 0.8899, 0.2575, 0.893, 0.2582, 0.892, 0.2634, 0.8956, 0.2838, 0.8801, 0.2851, 0.8803, 0.2848, 0.8868, 0.2767, 0.8868, 0.2789, 0.88, 0.2801, 0.88, 0.2558, 0.8963, 0.2563, 0.8952, 0.2634, 0.8956, 0.2558, 0.8963, 0.2709, 0.9031, 0.2604, 0.9031, 0.2672, 0.8836, 0.2682, 0.883, 0.2692, 0.8899, 0.2597, 0.89, 0.2605, 0.8891, 0.2634, 0.8956, 0.2814, 0.88, 0.2826, 0.88, 0.2848, 0.8868, 0.2767, 0.8868, 0.2764, 0.8803, 0.2777, 0.8801, 0.2923, 0.8899, 0.2993, 0.8873, 0.3002, 0.8881, 0.2604, 0.9031, 0.2553, 0.8975, 0.2558, 0.8963, 0.2631, 0.8865, 0.2641, 0.8857, 0.2692, 0.8899, 0.2705, 0.882, 0.2716, 0.8815, 0.2767, 0.8868, 0.2705, 0.882, 0.2767, 0.8973, 0.2692, 0.8899, 0.2777, 0.8801, 0.2789, 0.88, 0.2767, 0.8868, 0.2767, 0.8868, 0.274, 0.8808, 0.2752, 0.8805, 0.2981, 0.8956, 0.3033, 0.892, 0.304, 0.893, 0.2981, 0.8956, 0.3019, 0.89, 0.3026, 0.891, 0.3002, 0.8881, 0.2981, 0.8956, 0.2923, 0.8899, 0.2923, 0.8899, 0.2974, 0.8857, 0.2984, 0.8865, 0.2682, 0.883, 0.2694, 0.8825, 0.2692, 0.8899, 0.2692, 0.8899, 0.2694, 0.8825, 0.2705, 0.882, 0.2752, 0.8805, 0.2764, 0.8803, 0.2767, 0.8868, 0.2767, 0.8868, 0.2716, 0.8815, 0.2728, 0.8811, 0.3026, 0.891, 0.3033, 0.892, 0.2981, 0.8956, 0.3002, 0.8881, 0.3011, 0.8891, 0.2981, 0.8956, 0.2923, 0.8899, 0.2964, 0.8849, 0.2974, 0.8857, 0.2923, 0.8899, 0.2944, 0.8836, 0.2954, 0.8842, 0.2604, 0.9031, 0.2536, 0.9059, 0.2537, 0.9047, 0.2767, 0.8868, 0.2767, 0.8973, 0.2705, 0.882, 0.2728, 0.8811, 0.274, 0.8808, 0.2767, 0.8868, 0.291, 0.882, 0.2922, 0.8825, 0.2923, 0.8899, 0.291, 0.882, 0.2848, 0.8973, 0.2848, 0.8868, 0.304, 0.893, 0.3046, 0.8941, 0.2981, 0.8956, 0.2984, 0.8865, 0.2993, 0.8873, 0.2923, 0.8899, 0.2923, 0.8899, 0.2933, 0.883, 0.2944, 0.8836, 0.3012, 0.9031, 0.3077, 0.9035, 0.3078, 0.9047, 0.3012, 0.9031, 0.3062, 0.8975, 0.3066, 0.8986, 0.2604, 0.9031, 0.2546, 0.8998, 0.2549, 0.8986, 0.2537, 0.9047, 0.2538, 0.9035, 0.2604, 0.9031, 0.2887, 0.8811, 0.2899, 0.8815, 0.2848, 0.8868, 0.2848, 0.8868, 0.2899, 0.8815, 0.291, 0.882, 0.3011, 0.8891, 0.3019, 0.89, 0.2981, 0.8956, 0.2923, 0.8899, 0.2922, 0.8825, 0.2933, 0.883, 0.3012, 0.9031, 0.3079, 0.9059, 0.308, 0.9072, 0.3012, 0.9031, 0.3075, 0.9022, 0.3077, 0.9035, 0.3066, 0.8986, 0.307, 0.8998, 0.3012, 0.9031, 0.2604, 0.9031, 0.2543, 0.901, 0.2546, 0.8998, 0.2538, 0.9035, 0.254, 0.9022, 0.2604, 0.9031, 0.2923, 0.8899, 0.2848, 0.8973, 0.291, 0.882, 0.2954, 0.8842, 0.2964, 0.8849, 0.2923, 0.8899, 0.3057, 0.8963, 0.3062, 0.8975, 0.3012, 0.9031, 0.3057, 0.8963, 0.2906, 0.9031, 0.2981, 0.8956, 0.3078, 0.9047, 0.3079, 0.9059, 0.3012, 0.9031, 0.307, 0.8998, 0.3073, 0.901, 0.3012, 0.9031, 0.254, 0.9022, 0.2543, 0.901, 0.2604, 0.9031, 0.2604, 0.9031, 0.2604, 0.9112, 0.2536, 0.9072, 0.3046, 0.8941, 0.3052, 0.8952, 0.2981, 0.8956, 0.2981, 0.8956, 0.3052, 0.8952, 0.3057, 0.8963, 0.3073, 0.901, 0.3075, 0.9022, 0.3012, 0.9031, 0.2848, 0.9276, 0.2848, 0.917, 0.2923, 0.9245, 0.308, 0.9344, 0.2536, 0.9344, 0.2767, 0.9276, 0.2604, 0.9112, 0.2709, 0.9112, 0.2634, 0.9187, 0.2536, 0.9072, 0.2536, 0.9059, 0.2604, 0.9031, 0.3012, 0.9031, 0.2906, 0.9031, 0.3057, 0.8963, 0.308, 0.9072, 0.3012, 0.9112, 0.3012, 0.9031, 0.3012, 0.9112, 0.308, 0.9344, 0.2981, 0.9187, 0.2767, 0.9276, 0.2848, 0.9276, 0.308, 0.9344, 0.2767, 0.9276, 0.2536, 0.9344, 0.2692, 0.9245, 0.2634, 0.9187, 0.2536, 0.9344, 0.2604, 0.9112, 0.2604, 0.9112, 0.2536, 0.9344, 0.2536, 0.9072, 0.308, 0.9072, 0.308, 0.9344, 0.3012, 0.9112, 0.308, 0.9344, 0.2923, 0.9245, 0.2981, 0.9187, 0.2692, 0.9245, 0.2767, 0.917, 0.2767, 0.9276, 0.2549, 0.8986, 0.2553, 0.8975, 0.2604, 0.9031, 0.2981, 0.9187, 0.2906, 0.9112, 0.3012, 0.9112, 0.2634, 0.9187, 0.2692, 0.9245, 0.2536, 0.9344, 0.2923, 0.9245, 0.308, 0.9344, 0.2848, 0.9276, 0.2634, 0.8956, 0.2709, 0.9031, 0.2558, 0.8963, 0.1194, 0.9324, 0.1194, 0.8828, 0.06976, 0.8828, 0.06976, 0.8828, 0.06976, 0.9324, 0.1194, 0.9324, 0.08961, 0.9196, 0.08259, 0.9126, 0.07352, 0.9217, 0.09954, 0.8956, 0.1066, 0.9027, 0.1156, 0.8936, 0.09954, 0.9324, 0.09954, 0.9196, 0.08961, 0.9196, 0.07352, 0.9217, 0.08053, 0.9287, 0.08961, 0.9196, 0.06976, 0.9126, 0.08259, 0.9126, 0.08259, 0.9027, 0.08961, 0.8828, 0.08961, 0.8956, 0.09954, 0.8956, 0.09954, 0.8956, 0.1066, 0.9126, 0.1066, 0.9027, 0.1194, 0.9027, 0.1066, 0.9027, 0.1066, 0.9126, 0.08961, 0.9196, 0.09954, 0.9196, 0.08259, 0.9126, 0.08259, 0.9027, 0.06976, 0.9027, 0.06976, 0.9126, 0.08961, 0.8956, 0.08053, 0.8866, 0.07352, 0.8936, 0.08961, 0.8956, 0.1066, 0.9126, 0.09954, 0.8956, 0.1066, 0.9126, 0.1194, 0.9126, 0.1194, 0.9027, 0.1066, 0.9126, 0.09954, 0.9196, 0.1086, 0.9287, 0.08259, 0.9126, 0.09954, 0.9196, 0.08259, 0.9027, 0.07352, 0.8936, 0.08259, 0.9027, 0.08961, 0.8956, 0.1156, 0.8936, 0.1086, 0.8866, 0.09954, 0.8956, 0.1086, 0.9287, 0.1156, 0.9217, 0.1066, 0.9126, 0.08259, 0.9027, 0.09954, 0.9196, 0.08961, 0.8956, 0.1066, 0.9126, 0.08961, 0.8956, 0.09954, 0.9196, 0.09954, 0.8956, 0.09954, 0.8828, 0.08961, 0.8828, 0.08961, 0.9196, 0.08961, 0.9324, 0.09954, 0.9324, 0.06976, 0.9324, 0.06976, 0.8828, 0.1194, 0.8828, 0.1194, 0.8828, 0.1194, 0.9324, 0.06976, 0.9324, 0.1194, 0.9324, 0.1194, 0.8828, 0.06976, 0.8828, 0.06976, 0.8828, 0.06976, 0.9324, 0.1194, 0.9324, 0.1194, 0.9324, 0.1194, 0.8828, 0.06976, 0.8828, 0.06976, 0.8828, 0.06976, 0.9324, 0.1194, 0.9324, 0.06976, 0.9324, 0.06976, 0.8828, 0.1194, 0.8828, 0.1194, 0.8828, 0.1194, 0.9324, 0.06976, 0.9324, 0.06976, 0.9324, 0.1194, 0.9324, 0.1194, 0.8828, 0.1194, 0.8828, 0.06976, 0.8828, 0.06976, 0.9324, 0.1194, 0.9324, 0.1194, 0.8828, 0.06976, 0.8828, 0.06976, 0.8828, 0.06976, 0.9324, 0.1194, 0.9324, 0.06976, 0.9324, 0.06976, 0.8828, 0.1194, 0.8828, 0.1194, 0.8828, 0.1194, 0.9324, 0.06976, 0.9324, 0.1194, 0.9324, 0.1194, 0.8828, 0.06976, 0.8828, 0.06976, 0.8828, 0.06976, 0.9324, 0.1194, 0.9324, 0.1194, 0.9324, 0.1194, 0.8828, 0.06976, 0.8828, 0.06976, 0.8828, 0.06976, 0.9324, 0.1194, 0.9324, 0.06976, 0.9324, 0.06976, 0.8828, 0.1194, 0.8828, 0.1194, 0.8828, 0.1194, 0.9324, 0.06976, 0.9324, 0.1194, 0.9324, 0.1194, 0.8828, 0.06976, 0.8828, 0.06976, 0.8828, 0.06976, 0.9324, 0.1194, 0.9324, 0.1194, 0.9324, 0.1194, 0.8828, 0.06976, 0.8828, 0.06976, 0.8828, 0.06976, 0.9324, 0.1194, 0.9324, 0.06976, 0.9324, 0.06976, 0.8828, 0.1194, 0.8828, 0.1194, 0.8828, 0.1194, 0.9324, 0.06976, 0.9324, 0.1194, 0.9324, 0.1194, 0.8828, 0.06976, 0.8828, 0.06976, 0.8828, 0.06976, 0.9324, 0.1194, 0.9324, 0.1194, 0.9324, 0.1194, 0.8828, 0.06976, 0.8828, 0.06976, 0.8828, 0.06976, 0.9324, 0.1194, 0.9324, 0.06976, 0.9324, 0.06976, 0.8828, 0.1194, 0.8828, 0.1194, 0.8828, 0.1194, 0.9324, 0.06976, 0.9324, 0.1194, 0.9324, 0.1194, 0.8828, 0.06976, 0.8828, 0.06976, 0.8828, 0.06976, 0.9324, 0.1194, 0.9324, 0.1194, 0.9324, 0.1194, 0.8828, 0.06976, 0.8828, 0.06976, 0.8828, 0.06976, 0.9324, 0.1194, 0.9324, 0.06976, 0.9324, 0.06976, 0.8828, 0.1194, 0.8828, 0.1194, 0.8828, 0.1194, 0.9324, 0.06976, 0.9324, 0.1194, 0.9324, 0.1194, 0.8828, 0.06976, 0.8828, 0.06976, 0.8828, 0.06976, 0.9324, 0.1194, 0.9324, 0.1194, 0.9324, 0.1194, 0.8828, 0.06976, 0.8828, 0.06976, 0.8828, 0.06976, 0.9324, 0.1194, 0.9324, 0.06976, 0.9324, 0.06976, 0.8828, 0.1194, 0.8828, 0.1194, 0.8828, 0.1194, 0.9324, 0.06976, 0.9324, 0.1194, 0.8828, 0.06976, 0.8828, 0.06976, 0.9324, 0.06976, 0.9324, 0.1194, 0.9324, 0.1194, 0.8828])
me_mesh0_mesh.materials.append(mat_0_615686_0_811765_0_929412_0_000000_0_002)
me_mesh0_mesh.update()
me_mesh0_mesh.normals_split_custom_set([tuple(v) for v in zip(*[iter([0.0, 0.0, -1.0, 0.0, 0.0, -1.0, 0.0, 0.0, -1.0, 0.0, 0.0, -1.0, 0.0, 0.0, -1.0, 0.0, 0.0, -1.0, 1.0, 0.0, 0.0, 1.0, 0.0, 0.0, 1.0, 0.0, 0.0, 1.0, 0.0, 0.0, 1.0, 0.0, 0.0, 1.0, 0.0, 0.0, 1.0, 1.093e-06, -5.567e-06, 1.0, -1.088e-06, -5.566e-06, 0.999, 0.0, 0.04551, 0.999, 0.0, 0.04551, 0.999, 0.0, 0.04551, 0.9959, 0.0, 0.09093, 0.9959, 0.0, 0.09093, 0.9959, 0.0, 0.09093, 0.9907, 0.0, 0.1362, 0.9907, 0.0, 0.1362, 0.9907, 0.0, 0.1362, 0.9835, 0.0, 0.1811, 0.9835, 0.0, 0.1811, 0.9835, 0.0, 0.1811, 0.9742, 0.0, 0.2257, 0.9742, 0.0, 0.2257, 0.9742, 0.0, 0.2257, 0.9629, 0.0, 0.2698, 0.9629, 0.0, 0.2698, 0.9629, 0.0, 0.2698, 0.9496, 0.0, 0.3133, 0.9496, 0.0, 0.3133, 0.9496, 0.0, 0.3133, 0.9344, 0.0, 0.3562, 0.9344, 0.0, 0.3562, 0.9344, 0.0, 0.3562, 0.9172, 0.0, 0.3984, 0.9172, 0.0, 0.3984, 0.9172, 0.0, 0.3984, 0.8981, 0.0, 0.4397, 0.8981, 0.0, 0.4397, 0.8981, 0.0, 0.4397, 0.8772, 0.0, 0.4802, 0.8772, 0.0, 0.4802, 0.8772, 0.0, 0.4802, 0.8544, 0.0, 0.5196, 0.8544, 0.0, 0.5196, 0.8544, 0.0, 0.5196, 0.8299, 0.0, 0.5579, 0.8299, 0.0, 0.5579, 0.8299, 0.0, 0.5579, 0.8036, 0.0, 0.5951, 0.8036, 0.0, 0.5951, 0.8036, 0.0, 0.5951, 0.7757, 0.0, 0.6311, 0.7757, 0.0, 0.6311, 0.7757, 0.0, 0.6311, 0.7462, 0.0, 0.6657, 0.7462, 0.0, 0.6657, 0.7462, 0.0, 0.6657, 0.7151, 0.0, 0.699, 0.7151, 0.0, 0.699, 0.7151, 0.0, 0.699, 0.6826, 0.0, 0.7308, 0.6826, 0.0, 0.7308, 0.6826, 0.0, 0.7308, 0.6486, 0.0, 0.7611, 0.6486, 0.0, 0.7611, 0.6486, 0.0, 0.7611, 0.6133, 0.0, 0.7899, 0.6133, 0.0, 0.7899, 0.6133, 0.0, 0.7899, 0.5767, 0.0, 0.817, 0.5767, 0.0, 0.817, 0.5767, 0.0, 0.817, 0.5389, 0.0, 0.8424, 0.5389, 0.0, 0.8424, 0.5389, 0.0, 0.8424, 0.5, 0.0, 0.866, 0.5, 0.0, 0.866, 0.5, 0.0, 0.866, 0.4601, 0.0, 0.8879, 0.4601, 0.0, 0.8879, 0.4601, 0.0, 0.8879, 0.4192, 0.0, 0.9079, 0.4192, 0.0, 0.9079, 0.4192, 0.0, 0.9079, 0.3774, 0.0, 0.926, 0.3774, 0.0, 0.926, 0.3774, 0.0, 0.926, 0.3349, 0.0, 0.9423, 0.3349, 0.0, 0.9423, 0.3349, 0.0, 0.9423, 0.2916, 0.0, 0.9565, 0.2916, 0.0, 0.9565, 0.2916, 0.0, 0.9565, 0.2478, 0.0, 0.9688, 0.2478, 0.0, 0.9688, 0.2478, 0.0, 0.9688, 0.2035, 0.0, 0.9791, 0.2035, 0.0, 0.9791, 0.2035, 0.0, 0.9791, 0.1587, 0.0, 0.9873, 0.1587, 0.0, 0.9873, 0.1587, 0.0, 0.9873, 0.1136, 0.0, 0.9935, 0.1136, 0.0, 0.9935, 0.1136, 0.0, 0.9935, 0.06824, 0.0, 0.9977, 0.06824, 0.0, 0.9977, 0.06824, 0.0, 0.9977, 0.02276, 0.0, 0.9997, 0.02276, 0.0, 0.9997, 0.02276, 0.0, 0.9997, -0.02276, 0.0, 0.9997, -0.02276, 0.0, 0.9997, -0.02276, 0.0, 0.9997, -0.06824, 0.0, 0.9977, -0.06824, 0.0, 0.9977, -0.06824, 0.0, 0.9977, -0.1136, 0.0, 0.9935, -0.1136, 0.0, 0.9935, -0.1136, 0.0, 0.9935, -0.1587, 0.0, 0.9873, -0.1587, 0.0, 0.9873, -0.1587, 0.0, 0.9873, -0.2035, 0.0, 0.9791, -0.2035, 0.0, 0.9791, -0.2035, 0.0, 0.9791, -0.2478, 0.0, 0.9688, -0.2478, 0.0, 0.9688, -0.2478, 0.0, 0.9688, -0.2916, 0.0, 0.9565, -0.2916, 0.0, 0.9565, -0.2916, 0.0, 0.9565, -0.3349, 0.0, 0.9423, -0.3349, 0.0, 0.9423, -0.3349, 0.0, 0.9423, -0.3774, 0.0, 0.926, -0.3774, 0.0, 0.926, -0.3774, 0.0, 0.926, -0.4192, 0.0, 0.9079, -0.4192, 0.0, 0.9079, -0.4192, 0.0, 0.9079, -0.4601, 0.0, 0.8879, -0.4601, 0.0, 0.8879, -0.4601, 0.0, 0.8879, -0.5, 0.0, 0.866, -0.5, 0.0, 0.866, -0.5, 0.0, 0.866, -0.5389, 0.0, 0.8424, -0.5389, 0.0, 0.8424, -0.5389, 0.0, 0.8424, -0.5767, 0.0, 0.817, -0.5767, 0.0, 0.817, -0.5767, 0.0, 0.817, -0.6133, 0.0, 0.7899, -0.6133, 0.0, 0.7899, -0.6133, 0.0, 0.7899, -0.6486, 0.0, 0.7611, -0.6486, 0.0, 0.7611, -0.6486, 0.0, 0.7611, -0.6826, 0.0, 0.7308, -0.6826, 0.0, 0.7308, -0.6826, 0.0, 0.7308, -0.7151, 0.0, 0.699, -0.7151, 0.0, 0.699, -0.7151, 0.0, 0.699, -0.7462, 0.0, 0.6657, -0.7462, 0.0, 0.6657, -0.7462, 0.0, 0.6657, -0.7757, 0.0, 0.6311, -0.7757, 0.0, 0.6311, -0.7757, 0.0, 0.6311, -0.8036, 0.0, 0.5951, -0.8036, 0.0, 0.5951, -0.8036, 0.0, 0.5951, -0.8299, 0.0, 0.5579, -0.8299, 0.0, 0.5579, -0.8299, 0.0, 0.5579, -0.8544, 0.0, 0.5196, -0.8544, 0.0, 0.5196, -0.8544, 0.0, 0.5196, -0.8772, 0.0, 0.4802, -0.8772, 0.0, 0.4802, -0.8772, 0.0, 0.4802, -0.8981, 0.0, 0.4397, -0.8981, 0.0, 0.4397, -0.8981, 0.0, 0.4397, -0.9172, 0.0, 0.3984, -0.9172, 0.0, 0.3984, -0.9172, 0.0, 0.3984, -0.9344, 0.0, 0.3562, -0.9344, 0.0, 0.3562, -0.9344, 0.0, 0.3562, -0.9496, 0.0, 0.3133, -0.9496, 0.0, 0.3133, -0.9496, 0.0, 0.3133, -0.9629, 0.0, 0.2698, -0.9629, 0.0, 0.2698, -0.9629, 0.0, 0.2698, -0.9742, 0.0, 0.2257, -0.9742, 0.0, 0.2257, -0.9742, 0.0, 0.2257, -0.9835, 0.0, 0.1811, -0.9835, 0.0, 0.1811, -0.9835, 0.0, 0.1811, -0.9907, 0.0, 0.1362, -0.9907, 0.0, 0.1362, -0.9907, 0.0, 0.1362, -0.9959, 0.0, 0.09093, -0.9959, 0.0, 0.09093, -0.9959, 0.0, 0.09093, -0.999, 0.0, 0.04551, -0.999, 0.0, 0.04551, -0.999, 0.0, 0.04551, -1.0, -1.093e-06, -5.567e-06, -1.0, -1.093e-06, -5.567e-06, -1.0, 1.088e-06, -5.566e-06, -0.999, 0.0, 0.04551, -0.999, 0.0, 0.04551, -0.999, 0.0, 0.04551, -0.9959, 0.0, 0.09093, -0.9959, 0.0, 0.09093, -0.9959, 0.0, 0.09093, -0.9907, 0.0, 0.1362, -0.9907, 0.0, 0.1362, -0.9907, 0.0, 0.1362, -0.9835, 0.0, 0.1811, -0.9835, 0.0, 0.1811, -0.9835, 0.0, 0.1811, -0.9742, 0.0, 0.2257, -0.9742, 0.0, 0.2257, -0.9742, 0.0, 0.2257, -0.9629, 0.0, 0.2698, -0.9629, 0.0, 0.2698, -0.9629, 0.0, 0.2698, -0.9496, 0.0, 0.3133, -0.9496, 0.0, 0.3133, -0.9496, 0.0, 0.3133, -0.9344, 0.0, 0.3562, -0.9344, 0.0, 0.3562, -0.9344, 0.0, 0.3562, -0.9172, 0.0, 0.3984, -0.9172, 0.0, 0.3984, -0.9172, 0.0, 0.3984, -0.8981, 0.0, 0.4397, -0.8981, 0.0, 0.4397, -0.8981, 0.0, 0.4397, -0.8772, 0.0, 0.4802, -0.8772, 0.0, 0.4802, -0.8772, 0.0, 0.4802, -0.8544, 0.0, 0.5196, -0.8544, 0.0, 0.5196, -0.8544, 0.0, 0.5196, -0.8299, 0.0, 0.5579, -0.8299, 0.0, 0.5579, -0.8299, 0.0, 0.5579, -0.8036, 0.0, 0.5951, -0.8036, 0.0, 0.5951, -0.8036, 0.0, 0.5951, -0.7757, 0.0, 0.6311, -0.7757, 0.0, 0.6311, -0.7757, 0.0, 0.6311, -0.7462, 0.0, 0.6657, -0.7462, 0.0, 0.6657, -0.7462, 0.0, 0.6657, -0.7151, 0.0, 0.699, -0.7151, 0.0, 0.699, -0.7151, 0.0, 0.699, -0.6826, 0.0, 0.7308, -0.6826, 0.0, 0.7308, -0.6826, 0.0, 0.7308, -0.6486, 0.0, 0.7611, -0.6486, 0.0, 0.7611, -0.6486, 0.0, 0.7611, -0.6133, 0.0, 0.7899, -0.6133, 0.0, 0.7899, -0.6133, 0.0, 0.7899, -0.5767, 0.0, 0.817, -0.5767, 0.0, 0.817, -0.5767, 0.0, 0.817, -0.5389, 0.0, 0.8424, -0.5389, 0.0, 0.8424, -0.5389, 0.0, 0.8424, -0.5, 0.0, 0.866, -0.5, 0.0, 0.866, -0.5, 0.0, 0.866, -0.4601, 0.0, 0.8879, -0.4601, 0.0, 0.8879, -0.4601, 0.0, 0.8879, -0.4192, 0.0, 0.9079, -0.4192, 0.0, 0.9079, -0.4192, 0.0, 0.9079, -0.3774, 0.0, 0.926, -0.3774, 0.0, 0.926, -0.3774, 0.0, 0.926, -0.3349, 0.0, 0.9423, -0.3349, 0.0, 0.9423, -0.3349, 0.0, 0.9423, -0.2916, 0.0, 0.9565, -0.2916, 0.0, 0.9565, -0.2916, 0.0, 0.9565, -0.2478, 0.0, 0.9688, -0.2478, 0.0, 0.9688, -0.2478, 0.0, 0.9688, -0.2035, 0.0, 0.9791, -0.2035, 0.0, 0.9791, -0.2035, 0.0, 0.9791, -0.1587, 0.0, 0.9873, -0.1587, 0.0, 0.9873, -0.1587, 0.0, 0.9873, -0.1136, 0.0, 0.9935, -0.1136, 0.0, 0.9935, -0.1136, 0.0, 0.9935, -0.06824, 0.0, 0.9977, -0.06824, 0.0, 0.9977, -0.06824, 0.0, 0.9977, -0.02276, 0.0, 0.9997, -0.02276, 0.0, 0.9997, -0.02276, 0.0, 0.9997, 0.02276, 0.0, 0.9997, 0.02276, 0.0, 0.9997, 0.02276, 0.0, 0.9997, 0.06824, 0.0, 0.9977, 0.06824, 0.0, 0.9977, 0.06824, 0.0, 0.9977, 0.1136, 0.0, 0.9935, 0.1136, 0.0, 0.9935, 0.1136, 0.0, 0.9935, 0.1587, 0.0, 0.9873, 0.1587, 0.0, 0.9873, 0.1587, 0.0, 0.9873, 0.2035, 0.0, 0.9791, 0.2035, 0.0, 0.9791, 0.2035, 0.0, 0.9791, 0.2478, 0.0, 0.9688, 0.2478, 0.0, 0.9688, 0.2478, 0.0, 0.9688, 0.2916, 0.0, 0.9565, 0.2916, 0.0, 0.9565, 0.2916, 0.0, 0.9565, 0.3349, 0.0, 0.9423, 0.3349, 0.0, 0.9423, 0.3349, 0.0, 0.9423, 0.3774, 0.0, 0.926, 0.3774, 0.0, 0.926, 0.3774, 0.0, 0.926, 0.4192, 0.0, 0.9079, 0.4192, 0.0, 0.9079, 0.4192, 0.0, 0.9079, 0.4601, 0.0, 0.8879, 0.4601, 0.0, 0.8879, 0.4601, 0.0, 0.8879, 0.5, 0.0, 0.866, 0.5, 0.0, 0.866, 0.5, 0.0, 0.866, 0.5389, 0.0, 0.8424, 0.5389, 0.0, 0.8424, 0.5389, 0.0, 0.8424, 0.5767, 0.0, 0.817, 0.5767, 0.0, 0.817, 0.5767, 0.0, 0.817, 0.6133, 0.0, 0.7899, 0.6133, 0.0, 0.7899, 0.6133, 0.0, 0.7899, 0.6486, 0.0, 0.7611, 0.6486, 0.0, 0.7611, 0.6486, 0.0, 0.7611, 0.6826, 0.0, 0.7308, 0.6826, 0.0, 0.7308, 0.6826, 0.0, 0.7308, 0.7151, 0.0, 0.699, 0.7151, 0.0, 0.699, 0.7151, 0.0, 0.699, 0.7462, 0.0, 0.6657, 0.7462, 0.0, 0.6657, 0.7462, 0.0, 0.6657, 0.7757, 0.0, 0.6311, 0.7757, 0.0, 0.6311, 0.7757, 0.0, 0.6311, 0.8036, 0.0, 0.5951, 0.8036, 0.0, 0.5951, 0.8036, 0.0, 0.5951, 0.8299, 0.0, 0.5579, 0.8299, 0.0, 0.5579, 0.8299, 0.0, 0.5579, 0.8544, 0.0, 0.5196, 0.8544, 0.0, 0.5196, 0.8544, 0.0, 0.5196, 0.8772, 0.0, 0.4802, 0.8772, 0.0, 0.4802, 0.8772, 0.0, 0.4802, 0.8981, 0.0, 0.4397, 0.8981, 0.0, 0.4397, 0.8981, 0.0, 0.4397, 0.9172, 0.0, 0.3984, 0.9172, 0.0, 0.3984, 0.9172, 0.0, 0.3984, 0.9344, 0.0, 0.3562, 0.9344, 0.0, 0.3562, 0.9344, 0.0, 0.3562, 0.9496, 0.0, 0.3133, 0.9496, 0.0, 0.3133, 0.9496, 0.0, 0.3133, 0.9629, 0.0, 0.2698, 0.9629, 0.0, 0.2698, 0.9629, 0.0, 0.2698, 0.9742, 0.0, 0.2257, 0.9742, 0.0, 0.2257, 0.9742, 0.0, 0.2257, 0.9835, 0.0, 0.1811, 0.9835, 0.0, 0.1811, 0.9835, 0.0, 0.1811, 0.9907, 0.0, 0.1362, 0.9907, 0.0, 0.1362, 0.9907, 0.0, 0.1362, 0.9959, 0.0, 0.09093, 0.9959, 0.0, 0.09093, 0.9959, 0.0, 0.09093, 0.999, 0.0, 0.04551, 0.999, 0.0, 0.04551, 0.999, 0.0, 0.04551, 1.0, 1.093e-06, -5.567e-06, -1.0, 0.0, 0.0, -1.0, 0.0, 0.0, -1.0, 0.0, 0.0, -1.0, 0.0, 0.0, -1.0, 0.0, 0.0, -1.0, 0.0, 0.0, 0.0, -1.0, 0.0, 0.0, -1.0, 0.0, 0.0, -1.0, 0.0, 0.0, -1.0, 0.0, 0.0, -1.0, 0.0, 0.0, -1.0, 0.0, 0.0, -1.0, 0.0, 0.0, -1.0, 0.0, 0.0, -1.0, 0.0, 0.0, -1.0, 0.0, 0.0, -1.0, 0.0, 0.0, -1.0, 0.0, 0.0, -1.0, 0.0, 0.0, -1.0, 0.0, 0.0, -1.0, 0.0, 0.0, -1.0, 0.0, 0.0, -1.0, 0.0, 0.0, -1.0, 0.0, 0.0, -1.0, 0.0, 0.0, -1.0, 0.0, 0.0, -1.0, 0.0, 0.0, -1.0, 0.0, 0.0, -1.0, 0.0, 0.0, -1.0, 0.0, 0.0, -1.0, 0.0, 0.0, -1.0, 0.0, 0.0, -1.0, 0.0, 0.0, -1.0, 0.0, 0.0, -1.0, 0.0, 0.0, -1.0, 0.0, 0.0, -1.0, 0.0, 0.0, -1.0, 0.0, 0.0, -1.0, 0.0, 0.0, -1.0, 0.0, 0.0, -1.0, 0.0, 0.0, -1.0, 0.0, 0.0, -1.0, 0.0, 0.0, -1.0, 0.0, 0.0, -1.0, 0.0, 0.0, -1.0, 0.0, 0.0, -1.0, 0.0, 0.0, -1.0, 0.0, 0.0, -1.0, 0.0, 0.0, -1.0, 0.0, 0.0, -1.0, 0.0, 0.0, -1.0, 0.0, 0.0, -1.0, 0.0, 0.0, -1.0, 0.0, 0.0, -1.0, 0.0, 0.0, -1.0, 0.0, 0.0, -1.0, 0.0, 0.0, -1.0, 0.0, 0.0, -1.0, 0.0, 0.0, -1.0, 0.0, 0.0, -1.0, 0.0, 0.0, -1.0, 0.0, 0.0, -1.0, 0.0, 0.0, -1.0, 0.0, 0.0, -1.0, 0.0, 0.0, -1.0, 0.0, 0.0, -1.0, 0.0, 0.0, -1.0, 0.0, 0.0, -1.0, 0.0, 0.0, -1.0, 0.0, 0.0, -1.0, 0.0, 0.0, -1.0, 0.0, 0.0, -1.0, 0.0, 0.0, -1.0, 0.0, 0.0, -1.0, 0.0, 0.0, -1.0, 0.0, 0.0, -1.0, 0.0, 0.0, -1.0, 0.0, 0.0, -1.0, 0.0, 0.0, -1.0, 0.0, 0.0, -1.0, 0.0, 0.0, -1.0, 0.0, 0.0, -1.0, 0.0, 0.0, -1.0, 0.0, 0.0, -1.0, 0.0, 0.0, -1.0, 0.0, 0.0, -1.0, 0.0, 0.0, -1.0, 0.0, 0.0, -1.0, 0.0, 0.0, -1.0, 0.0, 0.0, -1.0, 0.0, 0.0, -1.0, 0.0, 0.0, -1.0, 0.0, 0.0, -1.0, 0.0, 0.0, -1.0, 0.0, 0.0, -1.0, 0.0, 0.0, -1.0, 0.0, 0.0, -1.0, 0.0, 0.0, -1.0, 0.0, 0.0, -1.0, 0.0, 0.0, -1.0, 0.0, 0.0, -1.0, 0.0, 0.0, -1.0, 0.0, 0.0, -1.0, 0.0, 0.0, -1.0, 0.0, 0.0, -1.0, 0.0, 0.0, -1.0, 0.0, 0.0, -1.0, 0.0, 0.0, -1.0, 0.0, 0.0, -1.0, 0.0, 0.0, -1.0, 0.0, 0.0, -1.0, 0.0, 0.0, -1.0, 0.0, 0.0, -1.0, 0.0, 0.0, -1.0, 0.0, 0.0, -1.0, 0.0, 0.0, -1.0, 0.0, 0.0, -1.0, 0.0, 0.0, -1.0, 0.0, 0.0, -1.0, 0.0, 0.0, -1.0, 0.0, 0.0, -1.0, 0.0, 0.0, -1.0, 0.0, 0.0, -1.0, 0.0, 0.0, -1.0, 0.0, 0.0, -1.0, 0.0, 0.0, -1.0, 0.0, 0.0, -1.0, 0.0, 0.0, -1.0, 0.0, 0.0, -1.0, 0.0, 0.0, -1.0, 0.0, 0.0, -1.0, 0.0, 0.0, -1.0, 0.0, 0.0, -1.0, 0.0, 0.0, -1.0, 0.0, 0.0, -1.0, 0.0, 0.0, -1.0, 0.0, 0.0, -1.0, 0.0, 0.0, -1.0, 0.0, 0.0, -1.0, 0.0, 0.0, -1.0, 0.0, 0.0, -1.0, 0.0, 0.0, -1.0, 0.0, 0.0, -1.0, 0.0, 0.0, -1.0, 0.0, 0.0, -1.0, 0.0, 0.0, -1.0, 0.0, 0.0, -1.0, 0.0, 0.0, -1.0, 0.0, 0.0, -1.0, 0.0, 0.0, -1.0, 0.0, 0.0, -1.0, 0.0, 0.0, -1.0, 0.0, 0.0, -1.0, 0.0, 0.0, -1.0, 0.0, 0.0, -1.0, 0.0, 0.0, -1.0, 0.0, 0.0, -1.0, 0.0, 0.0, -1.0, 0.0, 0.0, -1.0, 0.0, 0.0, -1.0, 0.0, 0.0, -1.0, 0.0, 0.0, -1.0, 0.0, 0.0, -1.0, 0.0, 0.0, -1.0, 0.0, 0.0, -1.0, 0.0, 0.0, -1.0, 0.0, 0.0, -1.0, 0.0, 0.0, -1.0, 0.0, 0.0, -1.0, 0.0, 0.0, -1.0, 0.0, 0.0, -1.0, 0.0, 0.0, -1.0, 0.0, 0.0, -1.0, 0.0, 0.0, -1.0, 0.0, 0.0, -1.0, 0.0, 0.0, -1.0, 0.0, 0.0, -1.0, 0.0, 0.0, -1.0, 0.0, 0.0, -1.0, 0.0, 0.0, -1.0, 0.0, 0.0, -1.0, 0.0, 0.0, -1.0, 0.0, 0.0, -1.0, 0.0, 0.0, -1.0, 0.0, 0.0, -1.0, 0.0, 0.0, -1.0, 0.0, 0.0, -1.0, 0.0, 0.0, -1.0, 0.0, 0.0, -1.0, 0.0, 0.0, -1.0, 0.0, 0.0, -1.0, 0.0, 0.0, -1.0, 0.0, 0.0, -1.0, 0.0, 0.0, -1.0, 0.0, 0.0, -1.0, 0.0, 0.0, -1.0, 0.0, 0.0, -1.0, 0.0, 0.0, -1.0, 0.0, 0.0, -1.0, 0.0, 0.0, -1.0, 0.0, 0.0, -1.0, 0.0, 0.0, -1.0, 0.0, 0.0, -1.0, 0.0, 0.0, -1.0, 0.0, 0.0, -1.0, 0.0, 0.0, -1.0, 0.0, 0.0, -1.0, 0.0, 0.0, -1.0, 0.0, 0.0, -1.0, 0.0, 0.0, -1.0, 0.0, 0.0, -1.0, 0.0, 0.0, -1.0, 0.0, 0.0, -1.0, 0.0, 0.0, -1.0, 0.0, 0.0, -1.0, 0.0, 0.0, 1.0, 0.0, 0.0, 1.0, 0.0, 0.0, 1.0, 0.0, 0.0, 1.0, 0.0, 0.0, 1.0, 0.0, 0.0, 1.0, 0.0, 0.0, 1.0, 0.0, 0.0, 1.0, 0.0, 0.0, 1.0, 0.0, 0.0, 1.0, 0.0, 0.0, 1.0, 0.0, 0.0, 1.0, 0.0, 0.0, 1.0, 0.0, 0.0, 1.0, 0.0, 0.0, 1.0, 0.0, 0.0, 1.0, 0.0, 0.0, 1.0, 0.0, 0.0, 1.0, 0.0, 0.0, 1.0, 0.0, 0.0, 1.0, 0.0, 0.0, 1.0, 0.0, 0.0, 1.0, 0.0, 0.0, 1.0, 0.0, 0.0, 1.0, 0.0, 0.0, 1.0, 0.0, 0.0, 1.0, 0.0, 0.0, 1.0, 0.0, 0.0, 1.0, 0.0, 0.0, 1.0, 0.0, 0.0, 1.0, 0.0, 0.0, 1.0, 0.0, 0.0, 1.0, 0.0, 0.0, 1.0, 0.0, 0.0, 1.0, 0.0, 0.0, 1.0, 0.0, 0.0, 1.0, 0.0, 0.0, 1.0, 0.0, 0.0, 1.0, 0.0, 0.0, 1.0, 0.0, 0.0, 1.0, -4.223e-07, 0.0, 1.0, -4.223e-07, 0.0, 1.0, -4.223e-07, 0.0, 1.0, 0.0, 0.0, 1.0, 0.0, 0.0, 1.0, 0.0, 0.0, 1.0, 0.0, 0.0, 1.0, 0.0, 0.0, 1.0, 0.0, 0.0, 1.0, 0.0, 0.0, 1.0, 0.0, 0.0, 1.0, 0.0, 0.0, 1.0, 0.0, 0.0, 1.0, 0.0, 0.0, 1.0, 0.0, 0.0, 1.0, 0.0, 0.0, 1.0, 0.0, 0.0, 1.0, 0.0, 0.0, 1.0, 8.291e-07, 0.0, 1.0, 8.291e-07, 0.0, 1.0, 8.291e-07, 0.0, 1.0, 0.0, 0.0, 1.0, 0.0, 0.0, 1.0, 0.0, 0.0, 1.0, 0.0, 0.0, 1.0, 0.0, 0.0, 1.0, 0.0, 0.0, 1.0, 0.0, 0.0, 1.0, 0.0, 0.0, 1.0, 0.0, 0.0, 1.0, 0.0, 0.0, 1.0, 0.0, 0.0, 1.0, 0.0, 0.0, 1.0, 8.291e-07, 0.0, 1.0, 8.291e-07, 0.0, 1.0, 8.291e-07, 0.0, 1.0, 0.0, 0.0, 1.0, 0.0, 0.0, 1.0, 0.0, 0.0, 1.0, 0.0, 0.0, 1.0, 0.0, 0.0, 1.0, 0.0, 0.0, 1.0, 0.0, 0.0, 1.0, 0.0, 0.0, 1.0, 0.0, 0.0, 1.0, 0.0, 0.0, 1.0, 0.0, 0.0, 1.0, 0.0, 0.0, 1.0, 0.0, 0.0, 1.0, 0.0, 0.0, 1.0, 0.0, 0.0, 1.0, 0.0, 0.0, 1.0, 0.0, 0.0, 1.0, 0.0, 0.0, 1.0, 0.0, 0.0, 1.0, 0.0, 0.0, 1.0, 0.0, 0.0, 1.0, 0.0, 0.0, 1.0, 0.0, 0.0, 1.0, 0.0, 0.0, 1.0, 0.0, 0.0, 1.0, 0.0, 0.0, 1.0, 0.0, 0.0, 1.0, 0.0, 0.0, 1.0, 0.0, 0.0, 1.0, 0.0, 0.0, 1.0, 0.0, 0.0, 1.0, 0.0, 0.0, 1.0, 0.0, 0.0, 1.0, 0.0, 0.0, 1.0, 0.0, 0.0, 1.0, 0.0, 0.0, 1.0, 0.0, 0.0, 1.0, 0.0, 0.0, 1.0, 0.0, 0.0, 1.0, 0.0, 0.0, 1.0, 0.0, 0.0, 1.0, 0.0, 0.0, 1.0, 0.0, 0.0, 1.0, 0.0, 0.0, 1.0, 0.0, 0.0, 1.0, 0.0, 0.0, 1.0, 0.0, 0.0, 1.0, 0.0, 0.0, 1.0, 0.0, 0.0, 1.0, 0.0, 0.0, 1.0, 0.0, 0.0, 1.0, 0.0, 0.0, 1.0, 0.0, 0.0, 1.0, 0.0, 0.0, 1.0, 0.0, 0.0, 1.0, 0.0, 0.0, 1.0, 0.0, 0.0, 1.0, 0.0, 0.0, 1.0, 0.0, 0.0, 1.0, 0.0, 0.0, 1.0, 0.0, 0.0, 1.0, 0.0, 0.0, 1.0, 0.0, 0.0, 1.0, 0.0, 0.0, 1.0, 0.0, 0.0, 1.0, 0.0, 0.0, 1.0, 0.0, 0.0, 1.0, 0.0, 0.0, 1.0, 0.0, 0.0, 1.0, 0.0, 0.0, 1.0, 0.0, 0.0, 1.0, 0.0, 0.0, 1.0, 0.0, 0.0, 1.0, 0.0, 0.0, 1.0, 0.0, 0.0, 1.0, 0.0, 0.0, 1.0, 0.0, 0.0, 1.0, 0.0, 0.0, 1.0, 0.0, 0.0, 1.0, 0.0, 0.0, 1.0, 0.0, 0.0, 1.0, 0.0, 0.0, 1.0, 0.0, 0.0, 1.0, 0.0, 0.0, 1.0, 0.0, 0.0, 1.0, 0.0, 0.0, 1.0, 0.0, 0.0, 1.0, 0.0, 0.0, 1.0, 0.0, 0.0, 1.0, 0.0, 0.0, 1.0, 0.0, 0.0, 1.0, 0.0, 0.0, 1.0, 0.0, 0.0, 1.0, 0.0, 0.0, 1.0, 0.0, 0.0, 1.0, 0.0, 0.0, 1.0, 0.0, 0.0, 1.0, 0.0, 0.0, 1.0, 0.0, 0.0, 1.0, 0.0, 0.0, 1.0, 0.0, 0.0, 1.0, 0.0, 0.0, 1.0, 0.0, 0.0, 1.0, 0.0, 0.0, 1.0, 0.0, 0.0, 1.0, 0.0, 0.0, 1.0, 0.0, 0.0, 1.0, 0.0, 0.0, 1.0, 0.0, 0.0, 1.0, 0.0, 0.0, 1.0, 0.0, 0.0, 1.0, 0.0, 0.0, 1.0, 0.0, 0.0, 1.0, 0.0, 0.0, 1.0, 0.0, 0.0, 1.0, 0.0, 0.0, 1.0, 0.0, 0.0, 1.0, 0.0, 0.0, 1.0, 0.0, 0.0, 1.0, 0.0, 0.0, 1.0, 0.0, 0.0, 1.0, 0.0, 0.0, 1.0, 0.0, 0.0, 1.0, 0.0, 0.0, 1.0, 0.0, 0.0, 1.0, 0.0, 0.0, 1.0, 0.0, 0.0, 1.0, 0.0, 0.0, 1.0, 0.0, 0.0, 1.0, 0.0, 0.0, 1.0, 0.0, 0.0, 1.0, 0.0, 0.0, 1.0, 0.0, 0.0, 1.0, 0.0, 0.0, 1.0, 0.0, 0.0, 1.0, 0.0, 0.0, 1.0, 0.0, 0.0, 1.0, 0.0, 0.0, 1.0, 0.0, 0.0, 1.0, 0.0, 0.0, 1.0, 0.0, 0.0, 1.0, 0.0, 0.0, 1.0, 0.0, 0.0, 1.0, 0.0, 0.0, 1.0, 0.0, 0.0, 1.0, 0.0, 0.0, 1.0, 0.0, 0.0, 1.0, 0.0, 0.0, 1.0, 0.0, 0.0, 1.0, 0.0, 0.0, 1.0, 0.0, 0.0, 1.0, 0.0, 0.0, 1.0, 0.0, 0.0, 1.0, 0.0, 0.0, 1.0, 0.0, 0.0, 1.0, 0.0, 0.0, 1.0, 0.0, 0.0, 1.0, 0.0, 0.0, 1.0, 0.0, 0.0, 1.0, 0.0, 0.0, 1.0, 0.0, 0.0, 1.0, 0.0, 0.0, 1.0, 0.0, 0.0, 1.0, 0.0, 0.0, 1.0, 0.0, 0.0, 1.0, 0.0, 0.0, 1.0, 0.0, 0.0, 1.0, 0.0, 0.0, 1.0, 0.0, 0.0, 1.0, 0.0, 0.0, 1.0, 0.0, 0.0, 1.0, 0.0, 0.0, 1.0, 0.0, 0.0, 1.0, 0.0, 0.0, 1.0, 0.0, 0.0, 1.0, 0.0, 0.0, 1.0, 0.0, 0.0, 1.0, 0.0, 0.0, 1.0, 0.0, 0.0, 1.0, 0.0, 0.0, 1.0, 0.0, 0.0, 1.0, 0.0, 0.0, 1.0, 0.0, 0.0, 1.0, 0.0, 0.0, 1.0, 0.0, 0.0, 1.0, 0.0, 0.0, 1.0, 0.0, 0.0, 1.0, 0.0, 0.0, 1.0, 0.0, 0.0, 1.0, 0.0, 0.0, 1.0, 0.0, 0.0, 1.0, 0.0, 0.0, 1.0, 0.0, 0.0, 1.0, 0.0, 0.0, 1.0, 0.0, 0.0, 1.0, 0.0, 0.0, 1.0, 0.0, 0.0, 1.0, 0.0, 0.0, 1.0, 0.0, 0.0, 1.0, 0.0, 0.0, 1.0, 0.0, 0.0, 1.0, 0.0, 0.0, 1.0, 0.0, 0.0, 1.0, 0.0, 0.0, 1.0, 0.0, 0.0, 1.0, 0.0, 0.0, 1.0, 0.0, 0.0, 1.0, 0.0, 0.0, 1.0, 0.0, 0.0, 1.0, 0.0, 0.0, 1.0, 0.0, 0.0, 1.0, 0.0, 0.0, 1.0, 0.0, -1.0, 0.0, 0.0, -1.0, 0.0, 0.0, -1.0, 0.0, 0.0, -1.0, 0.0, 0.0, -1.0, 0.0, 0.0, -1.0, 0.0, 0.0, 0.0, 1.0, 0.0, 0.0, 1.0, 0.0, 0.0, 1.0, 0.0, 0.0, 1.0, 0.0, 0.0, 1.0, 0.0, 0.0, 1.0, 0.0, 0.0, 1.0, 0.0, 0.0, 1.0, 0.0, 0.0, 1.0, 0.0, 0.0, 1.0, 0.0, 0.0, 1.0, 0.0, 0.0, 1.0, 0.0, 0.0, 1.0, 0.0, 0.0, 1.0, 0.0, 0.0, 1.0, 0.0, 0.0, 1.0, 0.0, 0.0, 1.0, 0.0, 0.0, 1.0, 0.0, 0.0, 1.0, 0.0, 0.0, 1.0, 0.0, 0.0, 1.0, 0.0, 0.0, 1.0, 0.0, 0.0, 1.0, 0.0, 0.0, 1.0, 0.0, 0.0, 1.0, 0.0, 0.0, 1.0, 0.0, 0.0, 1.0, 0.0, 0.0, 1.0, 0.0, 0.0, 1.0, 0.0, 0.0, 1.0, 0.0, 0.0, 1.0, 0.0, 0.0, 1.0, 0.0, 0.0, 1.0, 0.0, 0.0, 1.0, 0.0, 0.0, 1.0, 0.0, 0.0, 1.0, 0.0, 0.0, 1.0, 0.0, 0.0, 1.0, 0.0, 0.0, 1.0, 0.0, 0.0, 1.0, 0.0, 0.0, 1.0, 0.0, 0.0, 1.0, 0.0, 0.0, 1.0, 0.0, 0.0, 1.0, 0.0, 0.0, 1.0, 0.0, 0.0, 1.0, 0.0, 0.0, 1.0, 0.0, 0.0, 1.0, 0.0, 0.0, 1.0, 0.0, 0.0, 1.0, 0.0, 0.0, 1.0, 0.0, 0.0, 1.0, 0.0, 0.0, 1.0, 0.0, 0.0, 1.0, 0.0, 0.0, 1.0, 0.0, 0.0, 1.0, 0.0, 0.0, 1.0, 0.0, 0.0, 1.0, 0.0, 0.0, 1.0, 0.0, 0.0, 1.0, 0.0, 0.0, 1.0, 0.0, 0.0, 1.0, 0.0, 0.0, 1.0, 0.0, 0.0, 1.0, 0.0, 0.0, 1.0, 0.0, 0.0, 1.0, 0.0, 0.7071, 0.0, -0.7071, 0.7071, 0.0, -0.7071, 0.7071, 0.0, -0.7071, 0.7071, 0.0, -0.7071, 0.7071, 0.0, -0.7071, 0.7071, 0.0, -0.7071, -0.7071, 0.0, -0.7071, -0.7071, 0.0, -0.7071, -0.7071, 0.0, -0.7071, -0.7071, 0.0, -0.7071, -0.7071, 0.0, -0.7071, -0.7071, 0.0, -0.7071, -0.7071, 0.0, 0.7071, -0.7071, 0.0, 0.7071, -0.7071, 0.0, 0.7071, -0.7071, 0.0, 0.7071, -0.7071, 0.0, 0.7071, -0.7071, 0.0, 0.7071, 0.0, 0.0, -1.0, 0.0, 0.0, -1.0, 0.0, 0.0, -1.0, 0.0, 0.0, -1.0, 0.0, 0.0, -1.0, 0.0, 0.0, -1.0, -1.0, 0.0, 0.0, -1.0, 0.0, 0.0, -1.0, 0.0, 0.0, -1.0, 0.0, 0.0, -1.0, 0.0, 0.0, -1.0, 0.0, 0.0, 0.0, 0.0, 1.0, 0.0, 0.0, 1.0, 0.0, 0.0, 1.0, 0.0, 0.0, 1.0, 0.0, 0.0, 1.0, 0.0, 0.0, 1.0, -0.7071, 0.0, -0.7071, -0.7071, 0.0, -0.7071, -0.7071, 0.0, -0.7071, -0.7071, 0.0, -0.7071, -0.7071, 0.0, -0.7071, -0.7071, 0.0, -0.7071, -0.7071, 0.0, 0.7071, -0.7071, 0.0, 0.7071, -0.7071, 0.0, 0.7071, -0.7071, 0.0, 0.7071, -0.7071, 0.0, 0.7071, -0.7071, 0.0, 0.7071, 0.7071, 0.0, 0.7071, 0.7071, 0.0, 0.7071, 0.7071, 0.0, 0.7071, 0.7071, 0.0, 0.7071, 0.7071, 0.0, 0.7071, 0.7071, 0.0, 0.7071, -1.0, 0.0, 0.0, -1.0, 0.0, 0.0, -1.0, 0.0, 0.0, -1.0, 0.0, 0.0, -1.0, 0.0, 0.0, -1.0, 0.0, 0.0, 0.0, 0.0, 1.0, 0.0, 0.0, 1.0, 0.0, 0.0, 1.0, 0.0, 0.0, 1.0, 0.0, 0.0, 1.0, 0.0, 0.0, 1.0, 1.0, 0.0, 0.0, 1.0, 0.0, 0.0, 1.0, 0.0, 0.0, 1.0, 0.0, 0.0, 1.0, 0.0, 0.0, 1.0, 0.0, 0.0, -0.7071, 0.0, 0.7071, -0.7071, 0.0, 0.7071, -0.7071, 0.0, 0.7071, -0.7071, 0.0, 0.7071, -0.7071, 0.0, 0.7071, -0.7071, 0.0, 0.7071, 0.7071, 0.0, 0.7071, 0.7071, 0.0, 0.7071, 0.7071, 0.0, 0.7071, 0.7071, 0.0, 0.7071, 0.7071, 0.0, 0.7071, 0.7071, 0.0, 0.7071, 0.7071, 0.0, -0.7071, 0.7071, 0.0, -0.7071, 0.7071, 0.0, -0.7071, 0.7071, 0.0, -0.7071, 0.7071, 0.0, -0.7071, 0.7071, 0.0, -0.7071, 0.0, 0.0, 1.0, 0.0, 0.0, 1.0, 0.0, 0.0, 1.0, 0.0, 0.0, 1.0, 0.0, 0.0, 1.0, 0.0, 0.0, 1.0, 1.0, 0.0, 0.0, 1.0, 0.0, 0.0, 1.0, 0.0, 0.0, 1.0, 0.0, 0.0, 1.0, 0.0, 0.0, 1.0, 0.0, 0.0, 0.0, 0.0, -1.0, 0.0, 0.0, -1.0, 0.0, 0.0, -1.0, 0.0, 0.0, -1.0, 0.0, 0.0, -1.0, 0.0, 0.0, -1.0, 0.7071, 0.0, 0.7071, 0.7071, 0.0, 0.7071, 0.7071, 0.0, 0.7071, 0.7071, 0.0, 0.7071, 0.7071, 0.0, 0.7071, 0.7071, 0.0, 0.7071, 0.7071, 0.0, -0.7071, 0.7071, 0.0, -0.7071, 0.7071, 0.0, -0.7071, 0.7071, 0.0, -0.7071, 0.7071, 0.0, -0.7071, 0.7071, 0.0, -0.7071, -0.7071, 0.0, -0.7071, -0.7071, 0.0, -0.7071, -0.7071, 0.0, -0.7071, -0.7071, 0.0, -0.7071, -0.7071, 0.0, -0.7071, -0.7071, 0.0, -0.7071, 1.0, 0.0, 0.0, 1.0, 0.0, 0.0, 1.0, 0.0, 0.0, 1.0, 0.0, 0.0, 1.0, 0.0, 0.0, 1.0, 0.0, 0.0, 0.0, 0.0, -1.0, 0.0, 0.0, -1.0, 0.0, 0.0, -1.0, 0.0, 0.0, -1.0, 0.0, 0.0, -1.0, 0.0, 0.0, -1.0])] * 3)])

# ---- objects
ob_part_1 = bpy.data.objects.new('Part 1', me_mesh0_mesh)

# ---- transforms, parenting, visibility, modifiers, constraints
ob_part_1.location = (0.0, 0.0, 0.0)
ob_part_1.rotation_mode = 'QUATERNION'
ob_part_1.rotation_quaternion = (1.0, 0.0, 0.0, 0.0)

# ---- collection membership
col_collection.objects.link(ob_part_1)

# ---- scene / render settings (as saved in the file)
scene.frame_start = 1; scene.frame_end = 250; scene.frame_set(1)
scene.render.engine = 'BLENDER_EEVEE_NEXT'
scene.render.bake_bias = 0.0
scene.render.bake_samples = 0
scene.cycles.sampling_pattern = 'TABULATED_SOBOL'
scene.eevee.use_volume_custom_range = False
bpy.context.view_layer.update()

# ---- added for rendering (the .blend has no active camera and no usable light): camera, sun
cam_auto = bpy.data.cameras.new('AutoCamera')
cam_auto.lens = 50.0
cam_auto.sensor_width = 36.0
cam_auto.clip_end = 1000.0
ob_auto_camera = bpy.data.objects.new('AutoCamera', cam_auto)
scene.collection.objects.link(ob_auto_camera)
ob_auto_camera.location = (1.21824, -1.29314, 0.974536)
ob_auto_camera.rotation_euler = (1.09748, -7.21219e-08, 0.694738)
scene.camera = ob_auto_camera
light_auto_sun = bpy.data.lights.new('AutoSun', 'SUN')
light_auto_sun.energy = 3.0
light_auto_sun.angle = 0.0523599
ob_auto_sun = bpy.data.objects.new('AutoSun', light_auto_sun)
scene.collection.objects.link(ob_auto_sun)
ob_auto_sun.rotation_euler = (0.872665, 0.174533, 0.523599)
bpy.context.view_layer.update()

